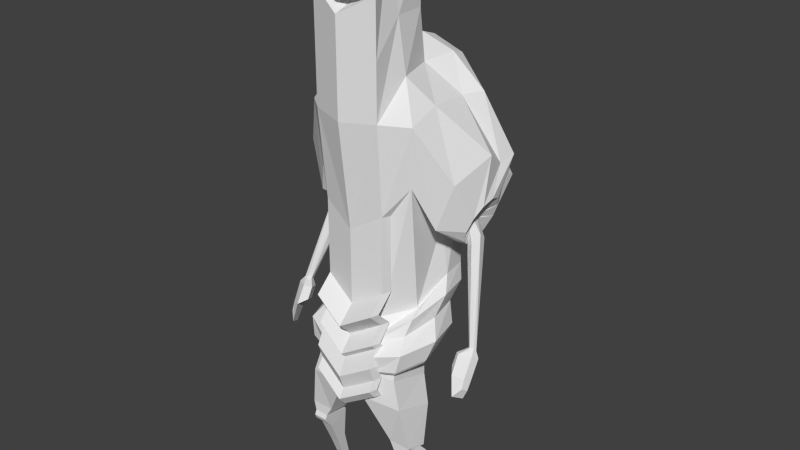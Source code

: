# Source: Char_BadGuy_REF.blend  (saved by Blender 2.73.0; exported with 4.5.12 LTS)
import bpy
from mathutils import Matrix  # noqa: F401  (used for matrix-valued properties, if any)

bpy.ops.wm.read_factory_settings(use_empty=True)
scene = bpy.context.scene
scene.name = 'Scene'

# ---- collections
col_collection_1 = bpy.data.collections.new('Collection 1'); scene.collection.children.link(col_collection_1)

# ---- materials (node trees are filled in below, after node groups)
mat_material = bpy.data.materials.new('Material')
mat_material.alpha_threshold = 0.0
mat_material.use_transparent_shadow = False
mat_material.roughness = 0.5

# ---- material node trees

# ---- world
world_world = bpy.data.worlds.new('World'); scene.world = world_world
world_world.color = (0.05088, 0.05088, 0.05088)
world_world.use_sun_shadow = False
world_world.sun_shadow_jitter_overblur = 0.0
world_world.cycles.sampling_method = 'MANUAL'
world_world.cycles.sample_map_resolution = 256

# ---- meshes
me_cube_001 = bpy.data.meshes.new('Cube.001')
me_cube_001.from_pydata([(0.1055, -0.1014, 0.6075), (0.1024, 0.1913, 0.5811), (0.1753, 0.1417, 0.6113), (0.1753, -0.07893, 0.6176), (0.0, -0.1134, 0.5622), (0.0, 0.1795, 0.515), (0.1191, -0.03138, 1.138), (0.122, 0.3118, 1.146), (0.1486, 0.279, 1.145), (0.1785, -0.006118, 1.236), (0.0, -0.01809, 1.084), (0.0, 0.3047, 1.078), (0.185, 0.06294, 0.002248), (0.185, 0.08649, 0.01576), (0.2108, 0.08649, 0.01576), (0.2108, 0.06294, 0.002248), (0.1526, -0.05736, 0.2867), (0.1526, -0.006133, 0.3161), (0.2031, -0.006133, 0.3161), (0.2031, -0.05736, 0.2867), (0.133, -0.05545, 0.3215), (0.133, 0.02217, 0.2971), (0.213, 0.02217, 0.2971), (0.213, -0.05545, 0.3215), (0.04766, -0.09155, 0.4769), (0.04742, 0.1004, 0.4162), (0.1882, 0.07491, 0.4243), (0.1859, -0.07278, 0.4732), (0.04762, -0.08327, 0.5769), (0.049, 0.1267, 0.5103), (0.1543, 0.09566, 0.5186), (0.1567, -0.06412, 0.5701), (0.0, -0.08856, 0.4783), (0.0, 0.1027, 0.4155), (0.0, -0.09172, 0.586), (0.0, 0.1211, 0.5106), (0.08654, -0.0341, 0.775), (0.0, -0.06061, 0.7779), (0.07614, 0.3164, 0.885), (0.0, 0.3152, 0.8821), (0.1592, 0.05014, 0.7922), (0.1592, 0.2755, 0.8669), (0.2109, 0.03204, 0.6255), (0.1527, 0.1821, 1.051), (0.1781, 0.1789, 0.8695), (0.1481, 0.1366, 1.357), (0.1328, 0.2548, 1.348), (0.1303, 0.1973, 1.329), (0.1531, 0.2633, 1.408), (0.1684, 0.1515, 1.423), (0.1708, 0.2151, 1.435), (0.2591, 0.1714, 1.091), (0.2485, 0.207, 1.088), (0.2507, 0.1874, 1.077), (0.2571, 0.2162, 1.099), (0.2677, 0.1789, 1.107), (0.2705, 0.2049, 1.086), (0.3636, 0.07727, 0.7083), (0.3414, 0.08352, 0.7046), (0.35, 0.07545, 0.7091), (0.3448, 0.09547, 0.6978), (0.3678, 0.08633, 0.7005), (0.3583, 0.09605, 0.6949), (0.3715, 0.05822, 0.6943), (0.3142, 0.05625, 0.6893), (0.3339, 0.03717, 0.6995), (0.3336, 0.09419, 0.6738), (0.3803, 0.08179, 0.6794), (0.3626, 0.09915, 0.6695), (0.3698, 0.02247, 0.6256), (0.3137, 0.03451, 0.651), (0.3354, 0.003893, 0.6381), (0.3331, 0.0729, 0.6334), (0.3785, 0.04644, 0.6106), (0.3642, 0.06478, 0.6044), (0.3704, 0.01202, 0.596), (0.3474, -0.009378, 0.5698), (0.3775, 0.03176, 0.5837), (0.3637, 0.02757, 0.5501), (0.2732, 0.2147, 0.9964), (0.2926, 0.2144, 1.025), (0.2977, 0.1856, 1.048), (0.263, 0.1871, 0.9592), (0.2689, 0.1602, 0.9792), (0.2851, 0.1564, 1.031), (0.16, -0.02968, 0.2219), (0.1539, 0.03914, 0.2628), (0.2105, 0.03914, 0.2628), (0.2048, -0.02968, 0.2219), (0.1722, 0.05038, 0.1352), (0.2078, 0.05038, 0.1352), (0.2078, 0.01743, 0.116), (0.1722, 0.01743, 0.116), (0.1537, -0.06452, 0.2702), (0.2033, -0.06452, 0.2702), (0.1555, -0.05804, 0.254), (0.2038, -0.05804, 0.254), (0.0515, -0.04199, 0.7366), (0.0515, 0.1301, 0.6824), (0.1412, 0.1096, 0.6889), (0.1412, -0.02862, 0.7324), (0.0, -0.05166, 0.7456), (0.0, 0.132, 0.6818), (0.1061, -0.09417, 0.5981), (0.1032, 0.1779, 0.5716), (0.1709, 0.1323, 0.5995), (0.1709, -0.07337, 0.607), (0.0, -0.1044, 0.5537), (0.0, 0.1655, 0.5039), (0.2039, 0.03022, 0.6136), (0.1066, -0.08636, 0.6143), (0.1038, 0.1594, 0.5891), (0.1658, 0.1185, 0.6147), (0.1659, -0.06797, 0.623), (0.0, -0.09438, 0.5707), (0.0, 0.1489, 0.52), (0.1959, 0.02649, 0.6283), (0.1068, -0.05137, 0.6675), (0.1051, 0.1016, 0.6493), (0.1458, 0.07486, 0.6654), (0.1458, -0.03914, 0.6728), (0.0, -0.05859, 0.6313), (0.0, 0.09594, 0.6062), (0.1656, 0.01715, 0.6759), (0.0, -0.09141, 0.6582), (0.08925, 0.2457, 0.7075), (0.09604, -0.06671, 0.703), (0.0, 0.239, 0.6804), (0.1673, -0.02201, 0.7239), (0.1673, 0.2123, 0.7513), (0.1945, 0.09585, 0.7505), (0.0, -0.1302, 0.6067), (0.104, 0.245, 0.6526), (0.1058, -0.1115, 0.6647), (0.0, 0.2352, 0.5951), (0.1891, -0.07112, 0.6823), (0.1923, 0.1928, 0.6827), (0.2296, 0.05745, 0.6922), (0.09617, -0.06785, 0.7245), (0.0, 0.296, 0.7788), (0.1762, 0.002619, 0.7757), (0.1764, 0.2583, 0.8128), (0.2036, 0.1403, 0.8175), (0.0, -0.0944, 0.7202), (0.08682, 0.2958, 0.7808), (0.1105, -0.06164, 1.141), (0.0, -0.09183, 0.753), (0.0, -0.08221, 1.076), (0.2325, 0.04302, 1.096), (0.2198, 0.3356, 1.039), (0.1166, -0.08708, 1.447), (0.09482, 0.3309, 1.472), (0.1676, 0.3143, 1.385), (0.1931, -0.02079, 1.437), (0.0, -0.1241, 1.438), (0.0, 0.3314, 1.515), (0.1266, 0.02993, 1.564), (0.1914, 0.08674, 1.474), (0.199, 0.1965, 0.9868), (0.2733, 0.3472, 1.196), (0.2857, 0.06168, 1.252), (0.3074, 0.2146, 1.306), (0.2577, 0.1867, 1.088), (0.2656, 0.1935, 1.083), (0.262, 0.1893, 1.085), (0.2606, 0.2009, 1.091), (0.2543, 0.1865, 1.092), (0.2528, 0.1888, 1.094), (0.2895, 0.2868, 1.112), (0.3189, 0.1663, 1.157), (0.3099, 0.1297, 1.126), (0.2604, 0.1687, 1.009), (0.2751, 0.1311, 1.038), (0.2936, 0.1166, 1.081), (0.09653, 0.3843, 1.278), (0.1596, 0.319, 1.25), (0.0, 0.4196, 1.276), (0.2505, 0.3461, 1.129), (0.2672, 0.2012, 1.084), (0.2582, 0.2616, 1.026), (0.0881, 0.1635, 1.566), (0.0, 0.1644, 1.59), (0.1833, 0.2248, 1.467), (0.291, 0.2869, 1.253), (0.2536, 0.1928, 1.095), (0.3178, 0.2147, 1.166), (0.1177, 0.4214, 1.204), (0.2541, 0.2173, 1.005), (0.1646, 0.3172, 1.183), (0.0, 0.464, 1.156), (0.2354, 0.3632, 1.083), (0.2676, 0.1979, 1.082), (0.1698, 0.3933, 1.317), (0.0, 0.4622, 1.449), (0.2655, 0.395, 1.17), (0.2646, 0.2023, 1.087), (0.1075, 0.4414, 1.403), (0.2714, 0.2875, 1.066), (0.119, 0.2636, 1.58), (0.0, 0.2646, 1.617), (0.3068, 0.2596, 1.149), (0.2183, 0.2906, 1.468), (0.2961, 0.3516, 1.263), (0.2565, 0.1973, 1.094), (0.1166, -0.08708, 1.822), (0.0, -0.1241, 1.814), (0.07637, 0.01748, 1.981), (0.0, 0.02037, 1.988), (0.09139, 0.1375, 1.924), (0.0, 0.1352, 1.946), (0.1166, -0.08708, 1.634), (0.09124, 0.1386, 1.737), (0.1039, 0.02452, 1.741), (0.0, 0.1358, 1.759), (0.0, -0.1241, 1.626), (0.1105, -0.06164, 0.8757), (0.0, -0.08221, 0.8111), (0.1105, -0.1221, 0.8187), (0.0, -0.1427, 0.7541), (0.1105, -0.06953, 0.7675), (0.0, -0.09009, 0.703), (0.1105, -0.1158, 0.7118), (0.0, -0.1364, 0.6472), (0.1105, -0.09883, 0.6929), (0.0, -0.1194, 0.6283), (0.1105, -0.1291, 0.6314), (0.0, -0.1496, 0.5668), (0.1105, -0.1111, 0.5776), (0.0, -0.1317, 0.513), (0.1105, -0.1329, 0.5445), (0.0, -0.1534, 0.4799), (0.1105, -0.1073, 0.5133), (0.0, -0.1279, 0.4487), (0.0, -0.03138, 1.072), (0.0, -0.03138, 0.81), (0.1195, -0.03138, 0.8757), (0.1195, -0.09183, 0.8187), (0.1195, -0.03927, 0.7675), (0.1195, -0.08558, 0.7118), (0.1195, -0.06857, 0.6929), (0.1195, -0.09881, 0.6314), (0.1195, -0.08086, 0.5776), (0.1195, -0.1026, 0.5445), (0.1176, -0.07708, 0.5078), (0.0, -0.09764, 0.4409), (0.102, 0.3933, 1.474), (0.0, 0.403, 1.519), (0.0, 0.3224, 1.596), (0.1111, 0.319, 1.56), (0.0, -0.1241, 1.758), (0.06347, -0.04346, 1.809), (0.0, -0.06074, 1.805), (0.0, -0.06074, 1.779), (0.0, -0.03927, 0.7018), (0.0, -0.08558, 0.6461), (0.0, -0.06857, 0.6272), (0.0, -0.09881, 0.5657), (0.0, -0.08086, 0.5118), (0.0, -0.1026, 0.4788)], [], [(38, 39, 11, 7), (37, 36, 6, 10), (36, 40, 9, 6), (44, 41, 8, 43), (41, 38, 7, 8), (92, 89, 13, 12), (89, 90, 14, 13), (90, 91, 15, 14), (91, 92, 12, 15), (12, 13, 14, 15), (16, 19, 23, 20), (20, 23, 27, 24), (19, 18, 22, 23), (18, 17, 21, 22), (17, 16, 20, 21), (24, 27, 31, 28), (23, 22, 26, 27), (22, 21, 25, 26), (21, 20, 24, 25), (27, 26, 30, 31), (26, 25, 29, 30), (29, 25, 33, 35), (24, 28, 34, 32), (25, 24, 32, 33), (144, 139, 39, 38), (143, 138, 36, 37), (138, 140, 40, 36), (142, 141, 41, 44), (141, 144, 38, 41), (40, 44, 43, 9), (140, 142, 44, 40), (50, 49, 55, 56), (48, 50, 56, 54), (80, 81, 61, 62), (79, 80, 62, 60), (46, 48, 54, 52), (47, 46, 52, 53), (49, 45, 51, 55), (45, 47, 53, 51), (62, 61, 67, 68), (60, 62, 68, 66), (82, 79, 60, 58), (83, 82, 58, 59), (81, 84, 57, 61), (84, 83, 59, 57), (68, 67, 73, 74), (66, 68, 74, 72), (58, 60, 66, 64), (59, 58, 64, 65), (61, 57, 63, 67), (57, 59, 65, 63), (71, 70, 72, 74), (74, 73, 77, 78), (64, 66, 72, 70), (65, 64, 70, 71), (67, 63, 69, 73), (63, 65, 71, 69), (75, 76, 78, 77), (71, 74, 78, 76), (73, 69, 75, 77), (69, 71, 76, 75), (56, 55, 81, 80), (54, 56, 80, 79), (52, 54, 79, 82), (53, 52, 82, 83), (55, 51, 84, 81), (51, 53, 83, 84), (16, 17, 86, 85), (17, 18, 87, 86), (18, 19, 88, 87), (85, 88, 96, 95), (85, 86, 89, 92), (86, 87, 90, 89), (87, 88, 91, 90), (88, 85, 92, 91), (94, 93, 95, 96), (88, 19, 94, 96), (19, 16, 93, 94), (16, 85, 95, 93), (34, 28, 97, 101), (29, 35, 102, 98), (28, 31, 100, 97), (31, 30, 99, 100), (30, 29, 98, 99), (2, 42, 109, 105), (0, 4, 107, 103), (5, 1, 104, 108), (3, 0, 103, 106), (42, 3, 106, 109), (1, 2, 105, 104), (105, 109, 116, 112), (103, 107, 114, 110), (108, 104, 111, 115), (106, 103, 110, 113), (109, 106, 113, 116), (104, 105, 112, 111), (112, 116, 123, 119), (110, 114, 121, 117), (115, 111, 118, 122), (113, 110, 117, 120), (116, 113, 120, 123), (111, 112, 119, 118), (132, 134, 127, 125), (131, 133, 126, 124), (133, 135, 128, 126), (137, 136, 129, 130), (136, 132, 125, 129), (135, 137, 130, 128), (1, 5, 134, 132), (4, 0, 133, 131), (0, 3, 135, 133), (42, 2, 136, 137), (2, 1, 132, 136), (3, 42, 137, 135), (125, 127, 139, 144), (124, 126, 138, 143), (126, 128, 140, 138), (130, 129, 141, 142), (129, 125, 144, 141), (128, 130, 142, 140), (240, 241, 257, 256), (245, 246, 155, 151), (147, 145, 150, 154), (157, 153, 160, 161), (201, 152, 248, 198), (198, 248, 247, 199), (153, 157, 156, 150), (212, 211, 208, 206), (182, 157, 161, 183), (152, 245, 151), (169, 170, 166, 167), (185, 169, 167, 184), (192, 152, 159, 194), (241, 242, 258, 257), (197, 168, 165, 195), (172, 171, 163, 164), (170, 173, 162, 166), (173, 172, 164, 162), (161, 160, 170, 169), (183, 161, 169, 185), (194, 159, 168, 197), (158, 149, 171, 172), (160, 148, 173, 170), (148, 158, 172, 173), (186, 189, 176, 174), (188, 186, 174, 175), (188, 175, 177, 190), (187, 179, 178, 191), (190, 177, 179, 187), (157, 182, 180, 156), (211, 213, 209, 208), (201, 182, 183, 202), (200, 185, 184, 203), (202, 183, 185, 200), (43, 8, 149, 158), (8, 7, 186, 188), (9, 145, 6), (171, 187, 191, 163), (149, 190, 187, 171), (174, 176, 193, 196), (175, 174, 196, 192), (175, 192, 194, 177), (179, 197, 195, 178), (177, 194, 197, 179), (182, 201, 198, 180), (180, 198, 199, 181), (152, 201, 202, 159), (168, 200, 203, 165), (159, 202, 200, 168), (204, 206, 207, 205), (206, 208, 209, 207), (210, 212, 206, 204), (249, 204, 250, 252), (156, 180, 211, 212), (180, 181, 213, 211), (150, 156, 212, 210), (154, 150, 210, 214), (145, 147, 216, 215), (215, 216, 218, 217), (217, 218, 220, 219), (219, 220, 222, 221), (221, 222, 224, 223), (223, 224, 226, 225), (225, 226, 228, 227), (227, 228, 230, 229), (229, 230, 232, 231), (229, 231, 243, 242), (231, 232, 244, 243), (227, 229, 242, 241), (225, 227, 241, 240), (223, 225, 240, 239), (221, 223, 239, 238), (219, 221, 238, 237), (217, 219, 237, 236), (215, 217, 236, 235), (145, 215, 235, 6), (196, 193, 246, 245), (192, 196, 245, 152), (248, 151, 155, 247), (152, 151, 248), (214, 210, 204, 249), (252, 250, 251), (204, 205, 251, 250), (7, 11, 189, 186), (8, 188, 190, 149), (145, 9, 153, 150), (153, 9, 148, 160), (9, 43, 158, 148), (6, 235, 234, 233), (239, 240, 256, 255), (238, 239, 255, 254), (237, 238, 254, 253), (236, 237, 253, 146), (235, 236, 146, 234), (242, 243, 244, 258)])
_uv = me_cube_001.uv_layers.new(name='UVMap')
_uv.uv.foreach_set('vector', [0.4294, 0.2098, 0.4752, 0.2092, 0.4731, 0.3276, 0.3992, 0.3665, 0.6692, 0.2087, 0.617, 0.2042, 0.5975, 0.0, 0.6693, 0.02736, 0.2214, 0.7324, 0.1711, 0.7223, 0.2147, 0.4551, 0.2276, 0.5132, 0.0953, 0.6732, 0.03693, 0.6722, 0.04082, 0.5035, 0.09718, 0.5627, 0.3783, 0.2013, 0.4294, 0.2098, 0.3992, 0.3665, 0.3822, 0.368, 0.3262, 0.8537, 0.3033, 0.8554, 0.3148, 0.7813, 0.3311, 0.7802, 0.96, 0.8895, 0.9814, 0.8895, 0.9828, 0.9644, 0.9672, 0.9644, 0.9209, 0.8898, 0.9438, 0.8917, 0.9488, 0.9659, 0.9325, 0.9647, 0.8899, 0.619, 0.8684, 0.6199, 0.8742, 0.5665, 0.8898, 0.5658, 0.6693, 0.3243, 0.6812, 0.3265, 0.6812, 0.3419, 0.6693, 0.3396, 0.4304, 0.3919, 0.4603, 0.3863, 0.4697, 0.4048, 0.4223, 0.4137, 0.4223, 0.4137, 0.4697, 0.4048, 0.4682, 0.4874, 0.3858, 0.5005, 0.2348, 0.9422, 0.24, 0.9162, 0.2447, 0.8969, 0.2447, 0.9462, 0.24, 0.9162, 0.2103, 0.9158, 0.1975, 0.8962, 0.2447, 0.8969, 0.827, 0.3223, 0.8323, 0.2963, 0.8398, 0.2926, 0.8398, 0.3418, 0.3858, 0.5005, 0.4682, 0.4874, 0.4611, 0.5461, 0.3962, 0.5575, 0.6096, 0.8029, 0.5607, 0.8073, 0.546, 0.7244, 0.6393, 0.7145, 0.7844, 0.2444, 0.7373, 0.2345, 0.6974, 0.1599, 0.7825, 0.1705, 0.7196, 0.8622, 0.7196, 0.8134, 0.8118, 0.7596, 0.8118, 0.8801, 0.6393, 0.7145, 0.546, 0.7244, 0.546, 0.6649, 0.6468, 0.6551, 0.7825, 0.1705, 0.6974, 0.1599, 0.7083, 0.1067, 0.7727, 0.1124, 0.7083, 0.1067, 0.6974, 0.1599, 0.6693, 0.1546, 0.6797, 0.1, 0.3858, 0.5005, 0.3962, 0.5575, 0.3685, 0.5659, 0.3578, 0.5073, 0.7196, 0.7527, 0.7196, 0.8747, 0.6917, 0.8727, 0.6916, 0.7509, 0.4233, 0.1488, 0.4756, 0.1487, 0.4752, 0.2092, 0.4294, 0.2098, 0.6693, 0.249, 0.6112, 0.2403, 0.617, 0.2042, 0.6692, 0.2087, 0.6112, 0.2403, 0.5629, 0.1952, 0.573, 0.1749, 0.617, 0.2042, 0.1175, 0.7063, 0.04618, 0.7058, 0.03693, 0.6722, 0.0953, 0.6732, 0.368, 0.17, 0.4233, 0.1488, 0.4294, 0.2098, 0.3783, 0.2013, 0.1711, 0.7223, 0.0953, 0.6732, 0.09718, 0.5627, 0.2147, 0.4551, 0.5629, 0.1952, 0.546, 0.1396, 0.5614, 0.1015, 0.573, 0.1749, 0.3215, 0.0, 0.3578, 0.01443, 0.3062, 0.2025, 0.2885, 0.2119, 0.2899, 0.01012, 0.3215, 0.0, 0.2885, 0.2119, 0.2832, 0.2027, 0.276, 0.2482, 0.2956, 0.2379, 0.3156, 0.4581, 0.3092, 0.4601, 0.957, 0.2304, 0.9423, 0.2449, 0.9362, 0.05166, 0.9438, 0.05506, 0.6966, 0.5831, 0.7196, 0.5539, 0.7196, 0.7472, 0.7131, 0.7509, 0.7534, 0.7457, 0.7196, 0.7596, 0.7312, 0.5871, 0.7424, 0.5792, 0.906, 0.3419, 0.9301, 0.3767, 0.9095, 0.5315, 0.9013, 0.5229, 0.7896, 0.7559, 0.7534, 0.7457, 0.7424, 0.5792, 0.7519, 0.5851, 0.9362, 0.05166, 0.9295, 0.0546, 0.9243, 0.041, 0.9366, 0.0359, 0.9438, 0.05506, 0.9362, 0.05166, 0.9366, 0.0359, 0.9531, 0.04232, 0.6805, 0.6384, 0.69, 0.6132, 0.6878, 0.8132, 0.6794, 0.8115, 0.754, 0.5177, 0.7375, 0.5083, 0.7852, 0.3419, 0.7896, 0.3428, 0.2956, 0.2379, 0.311, 0.2507, 0.3219, 0.4543, 0.3156, 0.4581, 0.906, 0.5716, 0.924, 0.5954, 0.9301, 0.7734, 0.9223, 0.776, 0.3046, 0.475, 0.3159, 0.4715, 0.3292, 0.5164, 0.3177, 0.5177, 0.9531, 0.04232, 0.9366, 0.0359, 0.9417, 0.0, 0.957, 0.02022, 0.6794, 0.8115, 0.6878, 0.8132, 0.6905, 0.8253, 0.6642, 0.8223, 0.3407, 0.9452, 0.3332, 0.9445, 0.3312, 0.9195, 0.3487, 0.9207, 0.3156, 0.4581, 0.3219, 0.4543, 0.3316, 0.465, 0.3159, 0.4715, 0.3455, 0.9506, 0.3407, 0.9452, 0.3487, 0.9207, 0.3548, 0.9418, 0.6468, 0.8645, 0.6592, 0.848, 0.6862, 0.8521, 0.6905, 0.8739, 0.3177, 0.5177, 0.3292, 0.5164, 0.3349, 0.5341, 0.3337, 0.5542, 0.6642, 0.8223, 0.6905, 0.8253, 0.6862, 0.8521, 0.6592, 0.848, 0.3487, 0.9207, 0.3312, 0.9195, 0.3349, 0.9007, 0.3548, 0.8921, 0.3159, 0.4715, 0.3316, 0.465, 0.3451, 0.51, 0.3292, 0.5164, 0.7614, 0.2444, 0.7841, 0.246, 0.7841, 0.2881, 0.7634, 0.2912, 0.348, 0.5288, 0.3578, 0.5461, 0.3337, 0.5542, 0.3349, 0.5341, 0.6468, 0.8645, 0.6905, 0.8739, 0.68, 0.9119, 0.6537, 0.9067, 0.3292, 0.5164, 0.3451, 0.51, 0.348, 0.5288, 0.3349, 0.5341, 0.7634, 0.2912, 0.7841, 0.2881, 0.7776, 0.3296, 0.7634, 0.3103, 0.2885, 0.2119, 0.3062, 0.2025, 0.2956, 0.2379, 0.276, 0.2482, 0.9549, 0.2928, 0.9479, 0.2846, 0.9423, 0.2449, 0.957, 0.2304, 0.6654, 0.5607, 0.6694, 0.5539, 0.69, 0.6132, 0.6805, 0.6384, 0.7424, 0.5792, 0.7312, 0.5871, 0.7375, 0.5083, 0.754, 0.5177, 0.9013, 0.5229, 0.9095, 0.5315, 0.906, 0.5716, 0.8938, 0.5586, 0.9095, 0.5315, 0.9155, 0.5338, 0.924, 0.5954, 0.906, 0.5716, 0.3222, 0.9657, 0.2867, 0.968, 0.276, 0.9282, 0.3241, 0.9234, 0.949, 0.776, 0.9794, 0.776, 0.9829, 0.8119, 0.9488, 0.8119, 0.9044, 0.776, 0.9399, 0.7786, 0.9417, 0.8213, 0.8938, 0.8172, 0.7335, 0.3094, 0.7335, 0.3361, 0.7124, 0.3384, 0.7124, 0.3097, 0.3241, 0.9234, 0.276, 0.9282, 0.3033, 0.8554, 0.3262, 0.8537, 0.9488, 0.8119, 0.9829, 0.8119, 0.9814, 0.8895, 0.96, 0.8895, 0.8938, 0.8172, 0.9417, 0.8213, 0.9438, 0.8917, 0.9209, 0.8898, 0.8899, 0.6674, 0.8629, 0.6685, 0.8684, 0.6199, 0.8899, 0.619, 0.4585, 0.3755, 0.429, 0.381, 0.4288, 0.3734, 0.4574, 0.368, 0.9417, 0.8213, 0.9399, 0.7786, 0.9481, 0.7857, 0.9488, 0.7963, 0.4603, 0.3863, 0.4304, 0.3919, 0.429, 0.381, 0.4585, 0.3755, 0.3222, 0.9657, 0.3241, 0.9234, 0.3311, 0.9482, 0.3304, 0.9587, 0.3685, 0.5659, 0.3962, 0.5575, 0.4164, 0.6546, 0.3864, 0.6631, 0.7083, 0.1067, 0.6797, 0.1, 0.6994, 0.0, 0.7299, 0.005865, 0.3962, 0.5575, 0.4611, 0.5461, 0.4697, 0.6454, 0.4164, 0.6546, 0.6468, 0.6551, 0.546, 0.6649, 0.5598, 0.5618, 0.6468, 0.5539, 0.7727, 0.1124, 0.7083, 0.1067, 0.7299, 0.005865, 0.7844, 0.0115, 0.1121, 0.8305, 0.1786, 0.8253, 0.1794, 0.8323, 0.1175, 0.8376, 0.6342, 0.8757, 0.6403, 0.8074, 0.6468, 0.8073, 0.6398, 0.8756, 0.7322, 0.9998, 0.7196, 0.9319, 0.7261, 0.9314, 0.7391, 1.0, 0.6417, 0.9199, 0.6342, 0.8757, 0.6398, 0.8756, 0.6468, 0.9167, 0.1786, 0.8253, 0.2452, 0.8314, 0.2416, 0.8376, 0.1794, 0.8323, 0.7196, 0.9319, 0.7422, 0.8801, 0.7469, 0.8834, 0.7261, 0.9314, 1.0, 0.0, 0.9991, 0.05986, 0.9894, 0.06267, 0.9907, 0.008715, 0.9056, 0.2691, 0.9128, 0.3376, 0.9037, 0.3354, 0.8969, 0.2666, 0.7391, 1.0, 0.7261, 0.9314, 0.7387, 0.9266, 0.7504, 0.996, 0.9128, 0.2309, 0.9056, 0.2691, 0.8969, 0.2666, 0.9031, 0.2315, 0.9991, 0.05986, 1.0, 0.1243, 0.9898, 0.1215, 0.9894, 0.06267, 0.7261, 0.9314, 0.7469, 0.8834, 0.7572, 0.8828, 0.7387, 0.9266, 0.9907, 0.008715, 0.9894, 0.06267, 0.9572, 0.07037, 0.959, 0.03658, 0.8969, 0.2666, 0.9037, 0.3354, 0.8715, 0.3273, 0.869, 0.2595, 0.7504, 0.996, 0.7387, 0.9266, 0.7787, 0.9112, 0.7907, 0.978, 0.9031, 0.2315, 0.8969, 0.2666, 0.869, 0.2595, 0.8733, 0.2365, 0.9894, 0.06267, 0.9898, 0.1215, 0.957, 0.1055, 0.9572, 0.07037, 0.7387, 0.9266, 0.7572, 0.8828, 0.7907, 0.8825, 0.7787, 0.9112, 0.4127, 0.0758, 0.4756, 0.04343, 0.4749, 0.09436, 0.4211, 0.1089, 0.6693, 0.3209, 0.6055, 0.284, 0.6113, 0.2521, 0.6692, 0.283, 0.6055, 0.284, 0.5552, 0.2648, 0.5683, 0.23, 0.6113, 0.2521, 0.1648, 0.7848, 0.08288, 0.7866, 0.07257, 0.7439, 0.1428, 0.7476, 0.3578, 0.09712, 0.4127, 0.0758, 0.4211, 0.1089, 0.3728, 0.137, 0.2419, 0.7924, 0.1648, 0.7848, 0.1428, 0.7476, 0.2132, 0.7655, 0.4129, 0.03741, 0.4748, 0.0, 0.4756, 0.04343, 0.4127, 0.0758, 0.6692, 0.3419, 0.6056, 0.3138, 0.6055, 0.284, 0.6693, 0.3209, 0.6056, 0.3138, 0.5635, 0.3029, 0.5552, 0.2648, 0.6055, 0.284, 0.1786, 0.8253, 0.1121, 0.8305, 0.08288, 0.7866, 0.1648, 0.7848, 0.6905, 0.9708, 0.6566, 0.9661, 0.6556, 0.9119, 0.6905, 0.918, 0.2452, 0.8314, 0.1786, 0.8253, 0.1648, 0.7848, 0.2419, 0.7924, 0.4211, 0.1089, 0.4749, 0.09436, 0.4756, 0.1487, 0.4233, 0.1488, 0.6692, 0.283, 0.6113, 0.2521, 0.6112, 0.2403, 0.6693, 0.249, 0.6113, 0.2521, 0.5683, 0.23, 0.5629, 0.1952, 0.6112, 0.2403, 0.1428, 0.7476, 0.07257, 0.7439, 0.04618, 0.7058, 0.1175, 0.7063, 0.3728, 0.137, 0.4211, 0.1089, 0.4233, 0.1488, 0.368, 0.17, 0.2132, 0.7655, 0.1428, 0.7476, 0.1175, 0.7063, 0.1995, 0.7338, 0.3495, 0.6662, 0.3489, 0.7001, 0.2769, 0.739, 0.2774, 0.7051, 0.7898, 0.3377, 0.7844, 0.2926, 0.827, 0.299, 0.827, 0.3399, 0.5459, 0.4169, 0.4792, 0.376, 0.4756, 0.2106, 0.546, 0.2241, 0.1639, 0.3092, 0.2279, 0.3343, 0.1744, 0.4473, 0.08349, 0.4119, 0.7844, 0.149, 0.8415, 0.13, 0.7998, 0.2322, 0.7844, 0.2407, 0.3578, 0.9347, 0.3678, 0.9028, 0.4187, 0.8947, 0.4126, 0.9278, 0.2279, 0.3343, 0.1639, 0.3092, 0.1999, 0.2538, 0.2678, 0.3275, 0.2069, 0.1463, 0.138, 0.1458, 0.1427, 0.0325, 0.2163, 0.0, 0.08051, 0.3104, 0.1639, 0.3092, 0.08349, 0.4119, 0.03872, 0.4421, 0.8629, 0.6294, 0.8261, 0.5658, 0.8629, 0.5737, 0.6252, 0.4241, 0.6328, 0.396, 0.6645, 0.4193, 0.6637, 0.4212, 0.1723, 0.9065, 0.1975, 0.8962, 0.1975, 0.9474, 0.1952, 0.9478, 0.8083, 0.6612, 0.8629, 0.6294, 0.8219, 0.7414, 0.7906, 0.7513, 0.3489, 0.7001, 0.3495, 0.7182, 0.2774, 0.7571, 0.2769, 0.739, 0.7049, 0.4679, 0.6802, 0.479, 0.6689, 0.4268, 0.6714, 0.4266, 0.6802, 0.3746, 0.7049, 0.3882, 0.6716, 0.4206, 0.6692, 0.4189, 0.6328, 0.396, 0.6533, 0.3775, 0.6666, 0.4184, 0.6645, 0.4193, 0.6533, 0.3775, 0.6802, 0.3746, 0.6692, 0.4189, 0.6666, 0.4184, 0.5565, 0.4892, 0.546, 0.3916, 0.6328, 0.396, 0.6252, 0.4241, 0.6036, 0.5155, 0.5565, 0.4892, 0.6252, 0.4241, 0.6328, 0.453, 0.6757, 0.5539, 0.6494, 0.5343, 0.6802, 0.479, 0.7049, 0.4679, 0.977, 0.5837, 0.9361, 0.6501, 0.9452, 0.5548, 0.9414, 0.5267, 0.546, 0.3916, 0.6249, 0.3419, 0.6533, 0.3775, 0.6328, 0.396, 0.977, 0.4739, 0.977, 0.5837, 0.9414, 0.5267, 0.9301, 0.5084, 0.8217, 0.3739, 0.8938, 0.3419, 0.8926, 0.4178, 0.8335, 0.4217, 0.7614, 0.2444, 0.7614, 0.3094, 0.7124, 0.2974, 0.7218, 0.2544, 0.3548, 0.8565, 0.3354, 0.8921, 0.3311, 0.7992, 0.3548, 0.7802, 0.7196, 0.4139, 0.7196, 0.4436, 0.6729, 0.4251, 0.673, 0.4229, 0.7141, 0.5145, 0.6852, 0.5167, 0.7196, 0.4436, 0.7196, 0.4139, 0.1639, 0.3092, 0.08051, 0.3104, 0.1194, 0.2487, 0.1999, 0.2538, 0.869, 0.1048, 0.9239, 0.1182, 0.9243, 0.2309, 0.8693, 0.2173, 0.04098, 0.3091, 0.08051, 0.3104, 0.03872, 0.4421, 0.0, 0.4344, 0.1495, 0.9256, 0.1723, 0.9065, 0.1952, 0.9478, 0.1919, 0.9475, 0.6146, 0.5536, 0.6036, 0.5155, 0.6328, 0.453, 0.6533, 0.4735, 0.3977, 0.7975, 0.4673, 0.8394, 0.4075, 0.8947, 0.3578, 0.8197, 0.6293, 0.8176, 0.6145, 0.8367, 0.5583, 0.8437, 0.609, 0.8073, 0.2147, 0.4551, 0.2459, 0.5121, 0.2276, 0.5132, 0.7049, 0.3882, 0.7196, 0.4139, 0.673, 0.4229, 0.6716, 0.4206, 0.8745, 0.7695, 0.8897, 0.7596, 0.887, 0.8347, 0.8897, 0.864, 0.8335, 0.4217, 0.8926, 0.4178, 0.8938, 0.5183, 0.8285, 0.4922, 0.7937, 0.4105, 0.8335, 0.4217, 0.8285, 0.4922, 0.7896, 0.4444, 0.9301, 0.6858, 0.9776, 0.6501, 0.9776, 0.7515, 0.946, 0.772, 0.7196, 0.4436, 0.7049, 0.4679, 0.6714, 0.4266, 0.6729, 0.4251, 0.9128, 0.2503, 0.9229, 0.2309, 0.9229, 0.2847, 0.9131, 0.3053, 0.08051, 0.3104, 0.04098, 0.3091, 0.0594, 0.239, 0.1194, 0.2487, 0.3771, 0.9952, 0.3578, 0.9347, 0.4126, 0.9278, 0.4187, 0.9902, 0.8415, 0.13, 0.7844, 0.149, 0.833, 0.02136, 0.869, 0.0, 0.6802, 0.479, 0.6533, 0.4735, 0.6663, 0.4257, 0.6689, 0.4268, 0.6494, 0.5343, 0.6146, 0.5536, 0.6533, 0.4735, 0.6802, 0.479, 0.474, 0.9376, 0.4766, 0.8216, 0.521, 0.8083, 0.5457, 0.9376, 0.7124, 0.2444, 0.7124, 0.312, 0.6693, 0.3203, 0.6736, 0.2537, 0.2719, 0.2136, 0.2069, 0.1463, 0.2163, 0.0, 0.276, 0.09973, 0.03646, 0.8962, 0.03646, 0.9801, 0.001672, 0.9563, 0.0, 0.9125, 0.1999, 0.2538, 0.1194, 0.2487, 0.138, 0.1458, 0.2069, 0.1463, 0.8712, 0.0, 0.9243, 0.01434, 0.9239, 0.1182, 0.869, 0.1048, 0.2678, 0.3275, 0.1999, 0.2538, 0.2069, 0.1463, 0.2719, 0.2136, 0.546, 0.2241, 0.4756, 0.2106, 0.4756, 0.1053, 0.546, 0.1188, 0.4792, 0.376, 0.5459, 0.4169, 0.5459, 0.5655, 0.4792, 0.5246, 0.4792, 0.5246, 0.5459, 0.5655, 0.546, 0.6115, 0.4794, 0.5706, 0.07473, 0.9732, 0.07473, 0.8992, 0.1129, 0.8962, 0.1129, 0.9702, 0.4187, 0.9953, 0.4187, 0.9167, 0.4543, 0.8947, 0.4543, 0.9733, 0.8745, 0.9393, 0.8745, 0.8652, 0.8872, 0.864, 0.8872, 0.938, 0.9968, 0.4739, 0.9301, 0.433, 0.9301, 0.3915, 0.9967, 0.4324, 0.9967, 0.4324, 0.9301, 0.3915, 0.9301, 0.3655, 0.9968, 0.4064, 0.9968, 0.4064, 0.9301, 0.3655, 0.9301, 0.3419, 0.9968, 0.3828, 0.03693, 0.9725, 0.03646, 0.8985, 0.0559, 0.8962, 0.05637, 0.9702, 0.276, 0.875, 0.2599, 0.8933, 0.2416, 0.8962, 0.2577, 0.8746, 0.05637, 0.9702, 0.0559, 0.8962, 0.07473, 0.8968, 0.07473, 0.9753, 0.2636, 0.8545, 0.276, 0.875, 0.2577, 0.8746, 0.2454, 0.8541, 0.2755, 0.8222, 0.2636, 0.8545, 0.2454, 0.8541, 0.2573, 0.8218, 0.2586, 0.7843, 0.2755, 0.8222, 0.2573, 0.8218, 0.2404, 0.7839, 0.2693, 0.7732, 0.2586, 0.7843, 0.2404, 0.7839, 0.2511, 0.7728, 0.2426, 0.7384, 0.2693, 0.7732, 0.2511, 0.7728, 0.2244, 0.738, 0.2754, 0.7085, 0.2426, 0.7384, 0.2244, 0.738, 0.2572, 0.7081, 0.2402, 0.6727, 0.2754, 0.7085, 0.2572, 0.7081, 0.222, 0.6723, 0.2459, 0.5121, 0.2402, 0.6727, 0.222, 0.6723, 0.2276, 0.5132, 0.8285, 0.4922, 0.8938, 0.5183, 0.8922, 0.5658, 0.8305, 0.5389, 0.8083, 0.6612, 0.7896, 0.6027, 0.8261, 0.5658, 0.8629, 0.6294, 0.7998, 0.2322, 0.8423, 0.1977, 0.869, 0.2549, 0.8368, 0.2926, 0.8415, 0.13, 0.8423, 0.1977, 0.7998, 0.2322, 0.546, 0.1188, 0.4756, 0.1053, 0.4756, 0.0, 0.546, 0.04453, 0.8525, 0.2926, 0.8525, 0.3364, 0.8398, 0.2994, 0.1495, 0.8962, 0.1495, 0.9706, 0.1129, 0.9591, 0.1144, 0.9192, 0.6145, 0.8367, 0.6293, 0.9164, 0.546, 0.9238, 0.5583, 0.8437, 0.8933, 0.7502, 0.8629, 0.7569, 0.8668, 0.6813, 0.8933, 0.6685, 0.2459, 0.5121, 0.2147, 0.4551, 0.2279, 0.3343, 0.2678, 0.3275, 0.8745, 0.7596, 0.8745, 0.8689, 0.8365, 0.9332, 0.8118, 0.8392, 0.4673, 0.6631, 0.3977, 0.7975, 0.3578, 0.8197, 0.3891, 0.7175, 0.4743, 0.8083, 0.474, 0.6505, 0.546, 0.6115, 0.546, 0.7693, 0.3487, 0.6319, 0.3495, 0.6662, 0.2774, 0.7051, 0.2767, 0.6708, 0.3492, 0.619, 0.3487, 0.6319, 0.2767, 0.6708, 0.2771, 0.658, 0.348, 0.5895, 0.3492, 0.619, 0.2771, 0.658, 0.276, 0.6284, 0.3495, 0.5542, 0.348, 0.5895, 0.276, 0.6284, 0.2774, 0.5931, 0.7196, 0.9593, 0.6913, 0.9541, 0.6913, 0.8747, 0.7196, 0.8798, 0.3495, 0.7182, 0.3476, 0.7424, 0.2773, 0.7802, 0.2774, 0.7571])
_ca = me_cube_001.color_attributes.new('Col', 'BYTE_COLOR', 'CORNER')
_ca.data.foreach_set('color', [1.0, 1.0, 1.0, 1.0, 1.0, 1.0, 1.0, 1.0, 1.0, 1.0, 1.0, 1.0, 1.0, 1.0, 1.0, 1.0, 1.0, 1.0, 1.0, 1.0, 1.0, 1.0, 1.0, 1.0, 1.0, 1.0, 1.0, 1.0, 1.0, 1.0, 1.0, 1.0, 1.0, 1.0, 1.0, 1.0, 1.0, 1.0, 1.0, 1.0, 1.0, 1.0, 1.0, 1.0, 1.0, 1.0, 1.0, 1.0, 1.0, 1.0, 1.0, 1.0, 1.0, 1.0, 1.0, 1.0, 1.0, 1.0, 1.0, 1.0, 1.0, 1.0, 1.0, 1.0, 1.0, 1.0, 1.0, 1.0, 1.0, 1.0, 1.0, 1.0, 1.0, 1.0, 1.0, 1.0, 1.0, 1.0, 1.0, 1.0, 1.0, 1.0, 1.0, 1.0, 1.0, 1.0, 1.0, 1.0, 1.0, 1.0, 1.0, 1.0, 1.0, 1.0, 1.0, 1.0, 1.0, 1.0, 1.0, 1.0, 1.0, 1.0, 1.0, 1.0, 1.0, 1.0, 1.0, 1.0, 1.0, 1.0, 1.0, 1.0, 1.0, 1.0, 1.0, 1.0, 1.0, 1.0, 1.0, 1.0, 1.0, 1.0, 1.0, 1.0, 1.0, 1.0, 1.0, 1.0, 1.0, 1.0, 1.0, 1.0, 1.0, 1.0, 1.0, 1.0, 1.0, 1.0, 1.0, 1.0, 1.0, 1.0, 1.0, 1.0, 1.0, 1.0, 1.0, 1.0, 1.0, 1.0, 1.0, 1.0, 1.0, 1.0, 1.0, 1.0, 1.0, 1.0, 1.0, 1.0, 1.0, 1.0, 1.0, 1.0, 1.0, 1.0, 1.0, 1.0, 1.0, 1.0, 1.0, 1.0, 1.0, 1.0, 1.0, 1.0, 1.0, 1.0, 1.0, 1.0, 1.0, 1.0, 1.0, 1.0, 1.0, 1.0, 1.0, 1.0, 1.0, 1.0, 1.0, 1.0, 1.0, 1.0, 1.0, 1.0, 1.0, 1.0, 1.0, 1.0, 1.0, 1.0, 1.0, 1.0, 1.0, 1.0, 1.0, 1.0, 1.0, 1.0, 1.0, 1.0, 1.0, 1.0, 1.0, 1.0, 1.0, 1.0, 1.0, 1.0, 1.0, 1.0, 1.0, 1.0, 1.0, 1.0, 1.0, 1.0, 1.0, 1.0, 1.0, 1.0, 1.0, 1.0, 1.0, 1.0, 1.0, 1.0, 1.0, 1.0, 1.0, 1.0, 1.0, 1.0, 1.0, 1.0, 1.0, 1.0, 1.0, 1.0, 1.0, 1.0, 1.0, 1.0, 1.0, 1.0, 1.0, 1.0, 1.0, 1.0, 1.0, 1.0, 1.0, 1.0, 1.0, 1.0, 1.0, 1.0, 1.0, 1.0, 1.0, 1.0, 1.0, 1.0, 1.0, 1.0, 1.0, 1.0, 1.0, 1.0, 1.0, 1.0, 1.0, 1.0, 1.0, 1.0, 1.0, 1.0, 1.0, 1.0, 1.0, 1.0, 1.0, 1.0, 1.0, 1.0, 1.0, 1.0, 1.0, 1.0, 1.0, 1.0, 1.0, 1.0, 1.0, 1.0, 1.0, 1.0, 1.0, 1.0, 1.0, 1.0, 1.0, 1.0, 1.0, 1.0, 1.0, 1.0, 1.0, 1.0, 1.0, 1.0, 1.0, 1.0, 1.0, 1.0, 1.0, 1.0, 1.0, 1.0, 1.0, 1.0, 1.0, 1.0, 1.0, 1.0, 1.0, 1.0, 1.0, 1.0, 1.0, 1.0, 1.0, 1.0, 1.0, 1.0, 1.0, 1.0, 1.0, 1.0, 1.0, 1.0, 1.0, 1.0, 1.0, 1.0, 1.0, 1.0, 1.0, 1.0, 1.0, 1.0, 1.0, 1.0, 1.0, 1.0, 1.0, 1.0, 1.0, 1.0, 1.0, 1.0, 1.0, 1.0, 1.0, 1.0, 1.0, 1.0, 1.0, 1.0, 1.0, 1.0, 1.0, 1.0, 1.0, 1.0, 1.0, 1.0, 1.0, 1.0, 1.0, 1.0, 1.0, 1.0, 1.0, 1.0, 1.0, 1.0, 1.0, 1.0, 1.0, 1.0, 1.0, 1.0, 1.0, 1.0, 1.0, 1.0, 1.0, 1.0, 1.0, 1.0, 1.0, 1.0, 1.0, 1.0, 1.0, 1.0, 1.0, 1.0, 1.0, 1.0, 1.0, 1.0, 1.0, 1.0, 1.0, 1.0, 1.0, 1.0, 1.0, 1.0, 1.0, 1.0, 1.0, 1.0, 1.0, 1.0, 1.0, 1.0, 1.0, 1.0, 1.0, 1.0, 1.0, 1.0, 1.0, 1.0, 1.0, 1.0, 1.0, 1.0, 1.0, 1.0, 1.0, 1.0, 1.0, 1.0, 1.0, 1.0, 1.0, 1.0, 1.0, 1.0, 1.0, 1.0, 1.0, 1.0, 1.0, 1.0, 1.0, 1.0, 1.0, 1.0, 1.0, 1.0, 1.0, 1.0, 1.0, 1.0, 1.0, 1.0, 1.0, 1.0, 1.0, 1.0, 1.0, 1.0, 1.0, 1.0, 1.0, 1.0, 1.0, 1.0, 1.0, 1.0, 1.0, 1.0, 1.0, 1.0, 1.0, 1.0, 1.0, 1.0, 1.0, 1.0, 1.0, 1.0, 1.0, 1.0, 1.0, 1.0, 1.0, 1.0, 1.0, 1.0, 1.0, 1.0, 1.0, 1.0, 1.0, 1.0, 1.0, 1.0, 1.0, 1.0, 1.0, 1.0, 1.0, 1.0, 1.0, 1.0, 1.0, 1.0, 1.0, 1.0, 1.0, 1.0, 1.0, 1.0, 1.0, 1.0, 1.0, 1.0, 1.0, 1.0, 1.0, 1.0, 1.0, 1.0, 1.0, 1.0, 1.0, 1.0, 1.0, 1.0, 1.0, 1.0, 1.0, 1.0, 1.0, 1.0, 1.0, 1.0, 1.0, 1.0, 1.0, 1.0, 1.0, 1.0, 1.0, 1.0, 1.0, 1.0, 1.0, 1.0, 1.0, 1.0, 1.0, 1.0, 1.0, 1.0, 1.0, 1.0, 1.0, 1.0, 1.0, 1.0, 1.0, 1.0, 1.0, 1.0, 1.0, 1.0, 1.0, 1.0, 1.0, 1.0, 1.0, 1.0, 1.0, 1.0, 1.0, 1.0, 1.0, 1.0, 1.0, 1.0, 1.0, 1.0, 1.0, 1.0, 1.0, 1.0, 1.0, 1.0, 1.0, 1.0, 1.0, 1.0, 1.0, 1.0, 1.0, 1.0, 1.0, 1.0, 1.0, 1.0, 1.0, 1.0, 1.0, 1.0, 1.0, 1.0, 1.0, 1.0, 1.0, 1.0, 1.0, 1.0, 1.0, 1.0, 1.0, 1.0, 1.0, 1.0, 1.0, 1.0, 1.0, 1.0, 1.0, 1.0, 1.0, 1.0, 1.0, 1.0, 1.0, 1.0, 1.0, 1.0, 1.0, 1.0, 1.0, 1.0, 1.0, 1.0, 1.0, 1.0, 1.0, 1.0, 1.0, 1.0, 1.0, 1.0, 1.0, 1.0, 1.0, 1.0, 1.0, 1.0, 1.0, 1.0, 1.0, 1.0, 1.0, 1.0, 1.0, 1.0, 1.0, 1.0, 1.0, 1.0, 1.0, 1.0, 1.0, 1.0, 1.0, 1.0, 1.0, 1.0, 1.0, 1.0, 1.0, 1.0, 1.0, 1.0, 1.0, 1.0, 1.0, 1.0, 1.0, 1.0, 1.0, 1.0, 1.0, 1.0, 1.0, 1.0, 1.0, 1.0, 1.0, 1.0, 1.0, 1.0, 1.0, 1.0, 1.0, 1.0, 1.0, 1.0, 1.0, 1.0, 1.0, 1.0, 1.0, 1.0, 1.0, 1.0, 1.0, 1.0, 1.0, 1.0, 1.0, 1.0, 1.0, 1.0, 1.0, 1.0, 1.0, 1.0, 1.0, 1.0, 1.0, 1.0, 1.0, 1.0, 1.0, 1.0, 1.0, 1.0, 1.0, 1.0, 1.0, 1.0, 1.0, 1.0, 1.0, 1.0, 1.0, 1.0, 1.0, 1.0, 1.0, 1.0, 1.0, 1.0, 1.0, 1.0, 1.0, 1.0, 1.0, 1.0, 1.0, 1.0, 1.0, 1.0, 1.0, 1.0, 1.0, 1.0, 1.0, 1.0, 1.0, 1.0, 1.0, 1.0, 1.0, 1.0, 1.0, 1.0, 1.0, 1.0, 1.0, 1.0, 1.0, 1.0, 1.0, 1.0, 1.0, 1.0, 1.0, 1.0, 1.0, 1.0, 1.0, 1.0, 1.0, 1.0, 1.0, 1.0, 1.0, 1.0, 1.0, 1.0, 1.0, 1.0, 1.0, 1.0, 1.0, 1.0, 1.0, 1.0, 1.0, 1.0, 1.0, 1.0, 1.0, 1.0, 1.0, 1.0, 1.0, 1.0, 1.0, 1.0, 1.0, 1.0, 1.0, 1.0, 1.0, 1.0, 1.0, 1.0, 1.0, 1.0, 1.0, 1.0, 1.0, 1.0, 1.0, 1.0, 1.0, 1.0, 1.0, 1.0, 1.0, 1.0, 1.0, 1.0, 1.0, 1.0, 1.0, 1.0, 1.0, 1.0, 1.0, 1.0, 1.0, 1.0, 1.0, 1.0, 1.0, 1.0, 1.0, 1.0, 1.0, 1.0, 1.0, 1.0, 1.0, 1.0, 1.0, 1.0, 1.0, 1.0, 1.0, 1.0, 1.0, 1.0, 1.0, 1.0, 1.0, 1.0, 1.0, 1.0, 1.0, 1.0, 1.0, 1.0, 1.0, 1.0, 1.0, 1.0, 1.0, 1.0, 1.0, 1.0, 1.0, 1.0, 1.0, 1.0, 1.0, 1.0, 1.0, 1.0, 1.0, 1.0, 1.0, 1.0, 1.0, 1.0, 1.0, 1.0, 1.0, 1.0, 1.0, 1.0, 1.0, 1.0, 1.0, 1.0, 1.0, 1.0, 1.0, 1.0, 1.0, 1.0, 1.0, 1.0, 1.0, 1.0, 1.0, 1.0, 1.0, 1.0, 1.0, 1.0, 1.0, 1.0, 1.0, 1.0, 1.0, 1.0, 1.0, 1.0, 1.0, 1.0, 1.0, 1.0, 1.0, 1.0, 1.0, 1.0, 1.0, 1.0, 1.0, 1.0, 1.0, 1.0, 1.0, 1.0, 1.0, 1.0, 1.0, 1.0, 1.0, 1.0, 1.0, 1.0, 1.0, 1.0, 1.0, 1.0, 1.0, 1.0, 1.0, 1.0, 1.0, 1.0, 1.0, 1.0, 1.0, 1.0, 1.0, 1.0, 1.0, 1.0, 1.0, 1.0, 1.0, 1.0, 1.0, 1.0, 1.0, 1.0, 1.0, 1.0, 1.0, 1.0, 1.0, 1.0, 1.0, 1.0, 1.0, 1.0, 1.0, 1.0, 1.0, 1.0, 1.0, 1.0, 1.0, 1.0, 1.0, 1.0, 1.0, 1.0, 1.0, 1.0, 1.0, 1.0, 1.0, 1.0, 1.0, 1.0, 1.0, 1.0, 1.0, 1.0, 1.0, 1.0, 1.0, 1.0, 1.0, 1.0, 1.0, 1.0, 1.0, 1.0, 1.0, 1.0, 1.0, 1.0, 1.0, 1.0, 1.0, 1.0, 1.0, 1.0, 1.0, 1.0, 1.0, 1.0, 1.0, 1.0, 1.0, 1.0, 1.0, 1.0, 1.0, 1.0, 1.0, 1.0, 1.0, 1.0, 1.0, 1.0, 1.0, 1.0, 1.0, 1.0, 1.0, 1.0, 1.0, 1.0, 1.0, 1.0, 1.0, 1.0, 1.0, 1.0, 1.0, 1.0, 1.0, 1.0, 1.0, 1.0, 1.0, 1.0, 1.0, 1.0, 1.0, 1.0, 1.0, 1.0, 1.0, 1.0, 1.0, 1.0, 1.0, 1.0, 1.0, 1.0, 1.0, 1.0, 1.0, 1.0, 1.0, 1.0, 1.0, 1.0, 1.0, 1.0, 1.0, 1.0, 1.0, 1.0, 1.0, 1.0, 1.0, 1.0, 1.0, 1.0, 1.0, 1.0, 1.0, 1.0, 1.0, 1.0, 1.0, 1.0, 1.0, 1.0, 1.0, 1.0, 1.0, 1.0, 1.0, 1.0, 1.0, 1.0, 1.0, 1.0, 1.0, 1.0, 1.0, 1.0, 1.0, 1.0, 1.0, 1.0, 1.0, 1.0, 1.0, 1.0, 1.0, 1.0, 1.0, 1.0, 1.0, 1.0, 1.0, 1.0, 1.0, 1.0, 1.0, 1.0, 1.0, 1.0, 1.0, 1.0, 1.0, 1.0, 1.0, 1.0, 1.0, 1.0, 1.0, 1.0, 1.0, 1.0, 1.0, 1.0, 1.0, 1.0, 1.0, 1.0, 1.0, 1.0, 1.0, 1.0, 1.0, 1.0, 1.0, 1.0, 1.0, 1.0, 1.0, 1.0, 1.0, 1.0, 1.0, 1.0, 1.0, 1.0, 1.0, 1.0, 1.0, 1.0, 1.0, 1.0, 1.0, 1.0, 1.0, 1.0, 1.0, 1.0, 1.0, 1.0, 1.0, 1.0, 1.0, 1.0, 1.0, 1.0, 1.0, 1.0, 1.0, 1.0, 1.0, 1.0, 1.0, 1.0, 1.0, 1.0, 1.0, 1.0, 1.0, 1.0, 1.0, 1.0, 1.0, 1.0, 1.0, 1.0, 1.0, 1.0, 1.0, 1.0, 1.0, 1.0, 1.0, 1.0, 1.0, 1.0, 1.0, 1.0, 1.0, 1.0, 1.0, 1.0, 1.0, 1.0, 1.0, 1.0, 1.0, 1.0, 1.0, 1.0, 1.0, 1.0, 1.0, 1.0, 1.0, 1.0, 1.0, 1.0, 1.0, 1.0, 1.0, 1.0, 1.0, 1.0, 1.0, 1.0, 1.0, 1.0, 1.0, 1.0, 1.0, 1.0, 1.0, 1.0, 1.0, 1.0, 1.0, 1.0, 1.0, 1.0, 1.0, 1.0, 1.0, 1.0, 1.0, 1.0, 1.0, 1.0, 1.0, 1.0, 1.0, 1.0, 1.0, 1.0, 1.0, 1.0, 1.0, 1.0, 1.0, 1.0, 1.0, 1.0, 1.0, 1.0, 1.0, 1.0, 1.0, 1.0, 1.0, 1.0, 1.0, 1.0, 1.0, 1.0, 1.0, 1.0, 1.0, 1.0, 1.0, 1.0, 1.0, 1.0, 1.0, 1.0, 1.0, 1.0, 1.0, 1.0, 1.0, 1.0, 1.0, 1.0, 1.0, 1.0, 1.0, 1.0, 1.0, 1.0, 1.0, 1.0, 1.0, 1.0, 1.0, 1.0, 1.0, 1.0, 1.0, 1.0, 1.0, 1.0, 1.0, 1.0, 1.0, 1.0, 1.0, 1.0, 1.0, 1.0, 1.0, 1.0, 1.0, 1.0, 1.0, 1.0, 1.0, 1.0, 1.0, 1.0, 1.0, 1.0, 1.0, 1.0, 1.0, 1.0, 1.0, 1.0, 1.0, 1.0, 1.0, 1.0, 1.0, 1.0, 1.0, 1.0, 1.0, 1.0, 1.0, 1.0, 1.0, 1.0, 1.0, 1.0, 1.0, 1.0, 1.0, 1.0, 1.0, 1.0, 1.0, 1.0, 1.0, 1.0, 1.0, 1.0, 1.0, 1.0, 1.0, 1.0, 1.0, 1.0, 1.0, 1.0, 1.0, 1.0, 1.0, 1.0, 1.0, 1.0, 1.0, 1.0, 1.0, 1.0, 1.0, 1.0, 1.0, 1.0, 1.0, 1.0, 1.0, 1.0, 1.0, 1.0, 1.0, 1.0, 1.0, 1.0, 1.0, 1.0, 1.0, 1.0, 1.0, 1.0, 1.0, 1.0, 1.0, 1.0, 1.0, 1.0, 1.0, 1.0, 1.0, 1.0, 1.0, 1.0, 1.0, 1.0, 1.0, 1.0, 1.0, 1.0, 1.0, 1.0, 1.0, 1.0, 1.0, 1.0, 1.0, 1.0, 1.0, 1.0, 1.0, 1.0, 1.0, 1.0, 1.0, 1.0, 1.0, 1.0, 1.0, 1.0, 1.0, 1.0, 1.0, 1.0, 1.0, 1.0, 1.0, 1.0, 1.0, 1.0, 1.0, 1.0, 1.0, 1.0, 1.0, 1.0, 1.0, 1.0, 1.0, 1.0, 1.0, 1.0, 1.0, 1.0, 1.0, 1.0, 1.0, 1.0, 1.0, 1.0, 1.0, 1.0, 1.0, 1.0, 1.0, 1.0, 1.0, 1.0, 1.0, 1.0, 1.0, 1.0, 1.0, 1.0, 1.0, 1.0, 1.0, 1.0, 1.0, 1.0, 1.0, 1.0, 1.0, 1.0, 1.0, 1.0, 1.0, 1.0, 1.0, 1.0, 1.0, 1.0, 1.0, 1.0, 1.0, 1.0, 1.0, 1.0, 1.0, 1.0, 1.0, 1.0, 1.0, 1.0, 1.0, 1.0, 1.0, 1.0, 1.0, 1.0, 1.0, 1.0, 1.0, 1.0, 1.0, 1.0, 1.0, 1.0, 1.0, 1.0, 1.0, 1.0, 1.0, 1.0, 1.0, 1.0, 1.0, 1.0, 1.0, 1.0, 1.0, 1.0, 1.0, 1.0, 1.0, 1.0, 1.0, 1.0, 1.0, 1.0, 1.0, 1.0, 1.0, 1.0, 1.0, 1.0, 1.0, 1.0, 1.0, 1.0, 1.0, 1.0, 1.0, 1.0, 1.0, 1.0, 1.0, 1.0, 1.0, 1.0, 1.0, 1.0, 1.0, 1.0, 1.0, 1.0, 1.0, 1.0, 1.0, 1.0, 1.0, 1.0, 1.0, 1.0, 1.0, 1.0, 1.0, 1.0, 1.0, 1.0, 1.0, 1.0, 1.0, 1.0, 1.0, 1.0, 1.0, 1.0, 1.0, 1.0, 1.0, 1.0, 1.0, 1.0, 1.0, 1.0, 1.0, 1.0, 1.0, 1.0, 1.0, 1.0, 1.0, 1.0, 1.0, 1.0, 1.0, 1.0, 1.0, 1.0, 1.0, 1.0, 1.0, 1.0, 1.0, 1.0, 1.0, 1.0, 1.0, 1.0, 1.0, 1.0, 1.0, 1.0, 1.0, 1.0, 1.0, 1.0, 1.0, 1.0, 1.0, 1.0, 1.0, 1.0, 1.0, 1.0, 1.0, 1.0, 1.0, 1.0, 1.0, 1.0, 1.0, 1.0, 1.0, 1.0, 1.0, 1.0, 1.0, 1.0, 1.0, 1.0, 1.0, 1.0, 1.0, 1.0, 1.0, 1.0, 1.0, 1.0, 1.0, 1.0, 1.0, 1.0, 1.0, 1.0, 1.0, 1.0, 1.0, 1.0, 1.0, 1.0, 1.0, 1.0, 1.0, 1.0, 1.0, 1.0, 1.0, 1.0, 1.0, 1.0, 1.0, 1.0, 1.0, 1.0, 1.0, 1.0, 1.0, 1.0, 1.0, 1.0, 1.0, 1.0, 1.0, 1.0, 1.0, 1.0, 1.0, 1.0, 1.0, 1.0, 1.0, 1.0, 1.0, 1.0, 1.0, 1.0, 1.0, 1.0, 1.0, 1.0, 1.0, 1.0, 1.0, 1.0, 1.0, 1.0, 1.0, 1.0, 1.0, 1.0, 1.0, 1.0, 1.0, 1.0, 1.0, 1.0, 1.0, 1.0, 1.0, 1.0, 1.0, 1.0, 1.0, 1.0, 1.0, 1.0, 1.0, 1.0, 1.0, 1.0, 1.0, 1.0, 1.0, 1.0, 1.0, 1.0, 1.0, 1.0, 1.0, 1.0, 1.0, 1.0, 1.0, 1.0, 1.0, 1.0, 1.0, 1.0, 1.0, 1.0, 1.0, 1.0, 1.0, 1.0, 1.0, 1.0, 1.0, 1.0, 1.0, 1.0, 1.0, 1.0, 1.0, 1.0, 1.0, 1.0, 1.0, 1.0, 1.0, 1.0, 1.0, 1.0, 1.0, 1.0, 1.0, 1.0, 1.0, 1.0, 1.0, 1.0, 1.0, 1.0, 1.0, 1.0, 1.0, 1.0, 1.0, 1.0, 1.0, 1.0, 1.0, 1.0, 1.0, 1.0, 1.0, 1.0, 1.0, 1.0, 1.0, 1.0, 1.0, 1.0, 1.0, 1.0, 1.0, 1.0, 1.0, 1.0, 1.0, 1.0, 1.0, 1.0, 1.0, 1.0, 1.0, 1.0, 1.0, 1.0, 1.0, 1.0, 1.0, 1.0, 1.0, 1.0, 1.0, 1.0, 1.0, 1.0, 1.0, 1.0, 1.0, 1.0, 1.0, 1.0, 1.0, 1.0, 1.0, 1.0, 1.0, 1.0, 1.0, 1.0, 1.0, 1.0, 1.0, 1.0, 1.0, 1.0, 1.0, 1.0, 1.0, 1.0, 1.0, 1.0, 1.0, 1.0, 1.0, 1.0, 1.0, 1.0, 1.0, 1.0, 1.0, 1.0, 1.0, 1.0, 1.0, 1.0, 1.0, 1.0, 1.0, 1.0, 1.0, 1.0, 1.0, 1.0, 1.0, 1.0, 1.0, 1.0, 1.0, 1.0, 1.0, 1.0, 1.0, 1.0, 1.0, 1.0, 1.0, 1.0, 1.0, 1.0, 1.0, 1.0, 1.0, 1.0, 1.0, 1.0, 1.0, 1.0, 1.0, 1.0, 1.0, 1.0, 1.0, 1.0, 1.0, 1.0, 1.0, 1.0, 1.0, 1.0, 1.0, 1.0, 1.0, 1.0, 1.0, 1.0, 1.0, 1.0, 1.0, 1.0, 1.0, 1.0, 1.0, 1.0, 1.0, 1.0, 1.0, 1.0, 1.0, 1.0, 1.0, 1.0, 1.0, 1.0, 1.0, 1.0, 1.0, 1.0, 1.0, 1.0, 1.0, 1.0, 1.0, 1.0, 1.0, 1.0, 1.0, 1.0, 1.0, 1.0, 1.0, 1.0, 1.0, 1.0, 1.0, 1.0, 1.0, 1.0, 1.0, 1.0, 1.0, 1.0, 1.0, 1.0, 1.0, 1.0, 1.0, 1.0, 1.0, 1.0, 1.0, 1.0, 1.0, 1.0, 1.0, 1.0, 1.0, 1.0, 1.0, 1.0, 1.0, 1.0, 1.0, 1.0, 1.0, 1.0, 1.0, 1.0, 1.0, 1.0, 1.0, 1.0, 1.0, 1.0, 1.0, 1.0, 1.0, 1.0, 1.0, 1.0, 1.0, 1.0, 1.0, 1.0, 1.0, 1.0, 1.0, 1.0, 1.0, 1.0, 1.0, 1.0, 1.0, 1.0, 1.0, 1.0, 1.0, 1.0, 1.0, 1.0, 1.0, 1.0, 1.0, 1.0, 1.0, 1.0, 1.0, 1.0, 1.0, 1.0, 1.0, 1.0, 1.0, 1.0, 1.0, 1.0, 1.0, 1.0, 1.0, 1.0, 1.0, 1.0, 1.0, 1.0, 1.0, 1.0, 1.0, 1.0, 1.0, 1.0, 1.0, 1.0, 1.0, 1.0, 1.0, 1.0, 1.0, 1.0, 1.0, 1.0, 1.0, 1.0, 1.0, 1.0, 1.0, 1.0, 1.0, 1.0, 1.0, 1.0, 1.0, 1.0, 1.0, 1.0, 1.0, 1.0, 1.0, 1.0, 1.0, 1.0, 1.0, 1.0, 1.0, 1.0, 1.0, 1.0, 1.0, 1.0, 1.0, 1.0, 1.0, 1.0, 1.0, 1.0, 1.0, 1.0, 1.0, 1.0, 1.0, 1.0, 1.0, 1.0, 1.0, 1.0, 1.0, 1.0, 1.0, 1.0, 1.0, 1.0, 1.0, 1.0, 1.0, 1.0, 1.0, 1.0, 1.0, 1.0, 1.0, 1.0, 1.0, 1.0, 1.0, 1.0, 1.0, 1.0, 1.0, 1.0, 1.0, 1.0, 1.0, 1.0, 1.0, 1.0, 1.0, 1.0, 1.0, 1.0, 1.0, 1.0, 1.0, 1.0, 1.0, 1.0, 1.0, 1.0, 1.0, 1.0, 1.0, 1.0, 1.0, 1.0, 1.0, 1.0, 1.0, 1.0, 1.0, 1.0, 1.0, 1.0, 1.0, 1.0, 1.0, 1.0, 1.0, 1.0, 1.0, 1.0, 1.0, 1.0, 1.0, 1.0, 1.0, 1.0, 1.0, 1.0, 1.0, 1.0, 1.0, 1.0, 1.0, 1.0, 1.0, 1.0, 1.0, 1.0, 1.0, 1.0, 1.0, 1.0, 1.0, 1.0, 1.0, 1.0, 1.0, 1.0, 1.0, 1.0, 1.0, 1.0, 1.0, 1.0, 1.0, 1.0, 1.0, 1.0, 1.0, 1.0, 1.0, 1.0, 1.0, 1.0, 1.0, 1.0, 1.0, 1.0, 1.0, 1.0, 1.0, 1.0, 1.0, 1.0, 1.0, 1.0, 1.0, 1.0, 1.0, 1.0, 1.0, 1.0, 1.0, 1.0, 1.0, 1.0, 1.0, 1.0, 1.0, 1.0, 1.0, 1.0, 1.0, 1.0, 1.0, 1.0, 1.0, 1.0, 1.0, 1.0, 1.0, 1.0, 1.0, 1.0, 1.0, 1.0, 1.0, 1.0, 1.0, 1.0, 1.0, 1.0, 1.0, 1.0, 1.0, 1.0, 1.0, 1.0, 1.0, 1.0, 1.0, 1.0, 1.0, 1.0, 1.0, 1.0, 1.0, 1.0, 1.0, 1.0, 1.0, 1.0, 1.0, 1.0, 1.0, 1.0, 1.0, 1.0, 1.0, 1.0, 1.0, 1.0, 1.0, 1.0, 1.0, 1.0, 1.0, 1.0, 1.0, 1.0, 1.0, 1.0, 1.0, 1.0, 1.0, 1.0, 1.0, 1.0, 1.0, 1.0, 1.0, 1.0, 1.0, 1.0, 1.0, 1.0, 1.0, 1.0, 1.0, 1.0, 1.0, 1.0, 1.0, 1.0, 1.0, 1.0, 1.0, 1.0, 1.0, 1.0, 1.0, 1.0, 1.0, 1.0, 1.0, 1.0, 1.0, 1.0, 1.0, 1.0, 1.0, 1.0, 1.0, 1.0, 1.0, 1.0, 1.0, 1.0, 1.0, 1.0, 1.0, 1.0, 1.0, 1.0, 1.0, 1.0, 1.0, 1.0, 1.0, 1.0, 1.0, 1.0, 1.0, 1.0, 1.0, 1.0, 1.0, 1.0, 1.0, 1.0, 1.0, 1.0, 1.0, 1.0, 1.0, 1.0, 1.0, 1.0, 1.0, 1.0, 1.0, 1.0, 1.0, 1.0, 1.0, 1.0, 1.0, 1.0, 1.0, 1.0, 1.0, 1.0, 1.0, 1.0, 1.0, 1.0, 1.0, 1.0, 1.0, 1.0, 1.0, 1.0, 1.0, 1.0, 1.0, 1.0, 1.0, 1.0, 1.0, 1.0, 1.0, 1.0, 1.0, 1.0, 1.0, 1.0, 1.0, 1.0, 1.0, 1.0, 1.0, 1.0, 1.0, 1.0, 1.0, 1.0, 1.0, 1.0, 1.0, 1.0, 1.0, 1.0, 1.0, 1.0, 1.0, 1.0, 1.0, 1.0, 1.0, 1.0, 1.0, 1.0, 1.0, 1.0, 1.0, 1.0, 1.0, 1.0, 1.0, 1.0, 1.0, 1.0, 1.0, 1.0, 1.0, 1.0, 1.0, 1.0, 1.0, 1.0, 1.0, 1.0, 1.0, 1.0, 1.0, 1.0, 1.0, 1.0, 1.0, 1.0, 1.0, 1.0, 1.0, 1.0, 1.0, 1.0, 1.0, 1.0, 1.0, 1.0, 1.0, 1.0, 1.0, 1.0, 1.0, 1.0, 1.0, 1.0, 1.0, 1.0, 1.0, 1.0, 1.0, 1.0, 1.0, 1.0, 1.0, 1.0, 1.0, 1.0, 1.0, 1.0, 1.0, 1.0, 1.0, 1.0, 1.0, 1.0, 1.0, 1.0, 1.0, 1.0, 1.0, 1.0, 1.0, 1.0, 1.0, 1.0, 1.0, 1.0, 1.0, 1.0, 1.0, 1.0, 1.0, 1.0, 1.0, 1.0, 1.0, 1.0, 1.0, 1.0, 1.0, 1.0, 1.0, 1.0, 1.0, 1.0, 1.0, 1.0, 1.0, 1.0, 1.0, 1.0, 1.0, 1.0, 1.0, 1.0, 1.0, 1.0, 1.0, 1.0, 1.0, 1.0, 1.0, 1.0, 1.0, 1.0, 1.0, 1.0, 1.0, 1.0, 1.0, 1.0, 1.0, 1.0, 1.0, 1.0, 1.0, 1.0, 1.0, 1.0, 1.0, 1.0, 1.0, 1.0, 1.0, 1.0, 1.0, 1.0, 1.0, 1.0, 1.0, 1.0, 1.0, 1.0, 1.0, 1.0, 1.0, 1.0, 1.0, 1.0, 1.0, 1.0, 1.0, 1.0, 1.0, 1.0, 1.0, 1.0, 1.0, 1.0, 1.0, 1.0, 1.0, 1.0, 1.0, 1.0, 1.0, 1.0, 1.0, 1.0, 1.0, 1.0, 1.0, 1.0, 1.0, 1.0, 1.0, 1.0, 1.0, 1.0, 1.0, 1.0, 1.0, 1.0, 1.0, 1.0, 1.0, 1.0, 1.0, 1.0, 1.0, 1.0, 1.0, 1.0, 1.0, 1.0, 1.0, 1.0, 1.0, 1.0, 1.0, 1.0, 1.0, 1.0, 1.0, 1.0, 1.0, 1.0, 1.0, 1.0, 1.0, 1.0, 1.0, 1.0, 1.0, 1.0, 1.0, 1.0, 1.0, 1.0, 1.0, 1.0, 1.0, 1.0, 1.0, 1.0, 1.0, 1.0, 1.0, 1.0, 1.0, 1.0, 1.0, 1.0, 1.0, 1.0, 1.0, 1.0, 1.0, 1.0, 1.0, 1.0, 1.0, 1.0, 1.0, 1.0, 1.0, 1.0, 1.0, 1.0, 1.0, 1.0, 1.0, 1.0, 1.0, 1.0, 1.0, 1.0, 1.0, 1.0, 1.0, 1.0, 1.0, 1.0, 1.0, 1.0, 1.0, 1.0, 1.0, 1.0, 1.0, 1.0, 1.0, 1.0, 1.0, 1.0, 1.0, 1.0, 1.0, 1.0, 1.0, 1.0, 1.0, 1.0, 1.0, 1.0, 1.0, 1.0, 1.0, 1.0, 1.0, 1.0, 1.0, 1.0, 1.0, 1.0, 1.0, 1.0, 1.0, 1.0, 1.0, 1.0, 1.0, 1.0, 1.0, 1.0, 1.0, 1.0, 1.0, 1.0, 1.0, 1.0, 1.0, 1.0, 1.0, 1.0, 1.0, 1.0, 1.0, 1.0, 1.0, 1.0, 1.0, 1.0, 1.0, 1.0, 1.0, 1.0, 1.0, 1.0, 1.0, 1.0, 1.0, 1.0, 1.0, 1.0, 1.0, 1.0, 1.0, 1.0, 1.0, 1.0, 1.0, 1.0, 1.0, 1.0, 1.0, 1.0, 1.0, 1.0, 1.0, 1.0, 1.0, 1.0, 1.0, 1.0, 1.0, 1.0, 1.0, 1.0, 1.0, 1.0, 1.0, 1.0, 1.0, 1.0, 1.0, 1.0, 1.0, 1.0, 1.0, 1.0, 1.0, 1.0, 1.0, 1.0, 1.0, 1.0, 1.0, 1.0, 1.0, 1.0, 1.0, 1.0, 1.0, 1.0, 1.0, 1.0, 1.0, 1.0, 1.0, 1.0, 1.0, 1.0, 1.0, 1.0, 1.0, 1.0, 1.0, 1.0, 1.0, 1.0, 1.0, 1.0, 1.0, 1.0, 1.0, 1.0, 1.0, 1.0, 1.0, 1.0, 1.0, 1.0, 1.0, 1.0, 1.0, 1.0, 1.0, 1.0, 1.0, 1.0, 1.0, 1.0, 1.0, 1.0, 1.0, 1.0, 1.0, 1.0, 1.0, 1.0, 1.0, 1.0, 1.0, 1.0, 1.0, 1.0, 1.0, 1.0, 1.0, 1.0, 1.0, 1.0, 1.0, 1.0, 1.0, 1.0, 1.0, 1.0, 1.0, 1.0, 1.0, 1.0, 1.0, 1.0, 1.0, 1.0, 1.0, 1.0, 1.0, 1.0, 1.0, 1.0, 1.0, 1.0, 1.0, 1.0, 1.0, 1.0, 1.0, 1.0, 1.0, 1.0, 1.0, 1.0, 1.0, 1.0, 1.0, 1.0, 1.0, 1.0, 1.0, 1.0, 1.0, 1.0, 1.0, 1.0, 1.0, 1.0, 1.0, 1.0, 1.0, 1.0, 1.0, 1.0, 1.0, 1.0, 1.0, 1.0, 1.0, 1.0, 1.0, 1.0, 1.0, 1.0, 1.0, 1.0, 1.0, 1.0, 1.0, 1.0, 1.0, 1.0, 1.0, 1.0, 1.0, 1.0, 1.0, 1.0, 1.0, 1.0, 1.0, 1.0, 1.0, 1.0, 1.0, 1.0, 1.0, 1.0, 1.0, 1.0, 1.0, 1.0, 1.0, 1.0, 1.0, 1.0, 1.0, 1.0, 1.0, 1.0, 1.0, 1.0, 1.0, 1.0, 1.0, 1.0, 1.0, 1.0, 1.0, 1.0, 1.0, 1.0, 1.0, 1.0, 1.0, 1.0, 1.0, 1.0, 1.0, 1.0, 1.0, 1.0, 1.0, 1.0, 1.0, 1.0, 1.0, 1.0, 1.0, 1.0, 1.0, 1.0, 1.0, 1.0, 1.0, 1.0, 1.0, 1.0, 1.0, 1.0, 1.0, 1.0, 1.0, 1.0, 1.0, 1.0, 1.0, 1.0, 1.0, 1.0, 1.0, 1.0, 1.0, 1.0, 1.0, 1.0, 1.0, 1.0, 1.0, 1.0, 1.0, 1.0, 1.0, 1.0, 1.0, 1.0, 1.0, 1.0, 1.0, 1.0, 1.0, 1.0, 1.0, 1.0, 1.0, 1.0, 1.0, 1.0, 1.0, 1.0, 1.0, 1.0, 1.0, 1.0, 1.0, 1.0, 1.0, 1.0, 1.0, 1.0, 1.0, 1.0, 1.0, 1.0, 1.0, 1.0, 1.0, 1.0, 1.0, 1.0, 1.0, 1.0, 1.0, 1.0, 1.0, 1.0, 1.0, 1.0, 1.0, 1.0, 1.0, 1.0, 1.0, 1.0, 1.0, 1.0, 1.0, 1.0, 1.0, 1.0, 1.0, 1.0, 1.0, 1.0, 1.0, 1.0, 1.0, 1.0, 1.0, 1.0, 1.0, 1.0, 1.0, 1.0, 1.0, 1.0, 1.0, 1.0, 1.0, 1.0, 1.0, 1.0, 1.0, 1.0, 1.0, 1.0, 1.0, 1.0, 1.0, 1.0, 1.0, 1.0, 1.0, 1.0, 1.0, 1.0, 1.0, 1.0, 1.0, 1.0, 1.0, 1.0, 1.0, 1.0, 1.0, 1.0, 1.0, 1.0, 1.0, 1.0, 1.0, 1.0, 1.0, 1.0, 1.0, 1.0, 1.0, 1.0, 1.0, 1.0, 1.0, 1.0, 1.0, 1.0, 1.0, 1.0, 1.0, 1.0, 1.0, 1.0, 1.0, 1.0, 1.0, 1.0, 1.0, 1.0, 1.0, 1.0, 1.0, 1.0, 1.0, 1.0, 1.0, 1.0, 1.0, 1.0, 1.0, 1.0, 1.0, 1.0, 1.0, 1.0, 1.0, 1.0, 1.0, 1.0, 1.0, 1.0, 1.0, 1.0, 1.0, 1.0, 1.0, 1.0, 1.0, 1.0, 1.0, 1.0, 1.0, 1.0, 1.0, 1.0, 1.0, 1.0, 1.0, 1.0, 1.0, 1.0, 1.0, 1.0, 1.0, 1.0, 1.0, 1.0, 1.0, 1.0, 1.0, 1.0, 1.0, 1.0, 1.0, 1.0, 1.0, 1.0, 1.0, 1.0, 1.0, 1.0, 1.0, 1.0, 1.0, 1.0, 1.0, 1.0, 1.0, 1.0, 1.0, 1.0, 1.0, 1.0, 1.0, 1.0, 1.0, 1.0, 1.0, 1.0, 1.0, 1.0, 1.0, 1.0, 1.0, 1.0, 1.0, 1.0, 1.0, 1.0, 1.0, 1.0, 1.0, 1.0, 1.0, 1.0, 1.0, 1.0, 1.0, 1.0, 1.0, 1.0, 1.0, 1.0, 1.0, 1.0, 1.0, 1.0, 1.0, 1.0, 1.0, 1.0, 1.0, 1.0, 1.0, 1.0, 1.0, 1.0, 1.0, 1.0, 1.0, 1.0, 1.0, 1.0, 1.0, 1.0, 1.0, 1.0, 1.0, 1.0, 1.0, 1.0, 1.0, 1.0, 1.0, 1.0, 1.0, 1.0, 1.0, 1.0, 1.0, 1.0, 1.0, 1.0])
me_cube_001.materials.append(mat_material)
me_cube_001.use_remesh_preserve_volume = False
me_cube_001.use_remesh_preserve_attributes = False
me_cube_001.use_mirror_vertex_groups = False
me_cube_001.update()
arm_corp = bpy.data.armatures.new('Corp')  # bones are not reproduced

# ---- objects
ob_armature = bpy.data.objects.new('Armature', arm_corp)
ob_capuche = bpy.data.objects.new('Capuche', me_cube_001)

# ---- transforms, parenting, visibility, modifiers, constraints
ob_armature.location = (0.0, 0.0, 0.0)
ob_armature.show_in_front = True
ob_armature.lineart.crease_threshold = 0.0
ob_capuche.parent = ob_armature
ob_capuche.location = (0.0, 0.0, 0.0)
ob_capuche.lineart.crease_threshold = 0.0
_vg = ob_capuche.vertex_groups.new(name='Root')
for _i, _w in zip([0, 1, 2, 3, 4, 5, 11, 24, 28, 31, 32, 34, 38, 39, 40, 41, 42, 44, 97, 101, 103, 104, 105, 106, 107, 108, 109, 110, 111, 112, 113, 114, 115, 116, 117, 118, 119, 120, 121, 122, 123, 124, 125, 126, 127, 128, 129, 130, 131, 132, 133, 134, 135, 136, 137, 138, 139, 140, 141, 142, 143, 144, 146, 219, 221, 222, 223, 224, 225, 226, 227, 228, 229, 230, 231, 232, 237, 238, 239, 240, 241, 242, 243, 244, 253, 254, 255, 256, 257, 258], [0.1096, 0.7908, 0.4603, 0.1314, 0.103, 0.941, 0.0139, 0.1108, 0.3471, 0.05002, 0.2135, 0.3667, 0.1022, 0.1265, 0.02559, 0.09422, 0.2141, 0.06258, 0.01051, 0.03017, 0.1136, 0.7805, 0.4719, 0.1342, 0.1078, 0.9446, 0.2137, 0.1198, 0.7296, 0.4555, 0.1376, 0.1085, 0.9358, 0.2084, 0.1408, 0.5368, 0.3892, 0.1617, 0.1101, 0.8269, 0.2369, 0.05824, 0.4831, 0.06547, 0.6869, 0.09193, 0.234, 0.1327, 0.08577, 0.6583, 0.08971, 0.8865, 0.1155, 0.3664, 0.1875, 0.0529, 0.2832, 0.0594, 0.1472, 0.08978, 0.007505, 0.2375, 0.006488, 0.005347, 0.02867, 0.01242, 0.04028, 0.02607, 0.06156, 0.05358, 0.07993, 0.06364, 0.09093, 0.06676, 0.1107, 0.07059, 0.008751, 0.03155, 0.04273, 0.06356, 0.0827, 0.1014, 0.133, 0.07444, 0.02533, 0.04848, 0.05378, 0.06519, 0.07297, 0.07575]): _vg.add([_i], _w, 'REPLACE')
_vg = ob_capuche.vertex_groups.new(name='Hips')
for _i, _w in zip([0, 3, 4, 24, 25, 28, 29, 31, 32, 33, 34, 35, 97, 98, 99, 100, 101, 102, 103, 106, 107, 110, 113, 114, 117, 120, 121, 123, 124, 126, 128, 131, 133, 135, 138, 143, 146, 215, 217, 218, 219, 220, 221, 222, 223, 224, 225, 226, 227, 228, 229, 230, 231, 232, 234, 235, 236, 237, 238, 239, 240, 241, 242, 243, 244, 253, 254, 255, 256, 257, 258], [0.09328, 0.05687, 0.1687, 0.1201, 0.09261, 0.3501, 0.1578, 0.05699, 0.2279, 0.2129, 0.3698, 0.3688, 0.02225, 0.4196, 0.1492, 0.03787, 0.03901, 0.4571, 0.09282, 0.05673, 0.1667, 0.08738, 0.05492, 0.1554, 0.0694, 0.04466, 0.1262, 0.001646, 0.2052, 0.06809, 0.01714, 0.1789, 0.08657, 0.0461, 0.05113, 0.07913, 0.05595, 0.00495, 0.03159, 0.02053, 0.06037, 0.068, 0.0973, 0.1477, 0.1045, 0.1365, 0.1229, 0.135, 0.138, 0.1318, 0.1466, 0.1273, 0.1625, 0.1255, 0.02888, 0.007622, 0.03778, 0.06343, 0.08929, 0.0977, 0.1193, 0.1371, 0.1541, 0.1812, 0.1271, 0.07301, 0.09239, 0.09891, 0.114, 0.1235, 0.1274]): _vg.add([_i], _w, 'REPLACE')
_vg = ob_capuche.vertex_groups.new(name='Ribs')
for _i, _w in zip([0, 1, 2, 3, 4, 6, 28, 29, 30, 31, 34, 35, 36, 37, 38, 39, 40, 41, 42, 43, 44, 97, 98, 99, 100, 101, 102, 103, 104, 105, 106, 107, 109, 110, 111, 112, 113, 114, 116, 117, 118, 119, 120, 121, 122, 123, 124, 125, 126, 127, 128, 129, 130, 131, 132, 133, 135, 136, 137, 138, 139, 140, 141, 142, 143, 144, 145, 146, 147, 158, 171, 187, 215, 216, 217, 218, 219, 220, 221, 222, 223, 224, 225, 226, 227, 228, 229, 230, 231, 232, 233, 234, 235, 236, 237, 238, 239, 240, 241, 242, 243, 244, 253, 254, 255, 256, 257, 258], [0.1799, 0.05182, 0.1318, 0.2044, 0.1666, 0.009125, 0.05003, 0.05377, 0.01692, 0.05599, 0.06451, 0.06451, 0.1359, 0.07942, 0.04915, 0.03081, 0.4585, 0.08881, 0.1885, 0.0656, 0.1838, 0.4987, 0.4928, 0.5982, 0.4661, 0.5897, 0.4785, 0.1772, 0.0592, 0.1307, 0.1931, 0.1643, 0.17, 0.1738, 0.07897, 0.1343, 0.1777, 0.1639, 0.1519, 0.1596, 0.1593, 0.1528, 0.1481, 0.1582, 0.05787, 0.1407, 0.1835, 0.07115, 0.2062, 0.02187, 0.3548, 0.1453, 0.3353, 0.1746, 0.05966, 0.1954, 0.2715, 0.1465, 0.2645, 0.201, 0.04047, 0.4469, 0.104, 0.2533, 0.2371, 0.06116, 0.0006003, 0.1544, 0.05106, 0.04912, 0.009809, 0.001214, 0.1121, 0.1235, 0.1802, 0.2837, 0.2141, 0.3474, 0.2351, 0.3144, 0.2356, 0.3184, 0.2303, 0.2698, 0.2143, 0.2314, 0.2036, 0.2087, 0.1895, 0.1934, 0.06854, 0.127, 0.1128, 0.1665, 0.1995, 0.2181, 0.219, 0.2173, 0.2055, 0.1954, 0.1776, 0.1893, 0.1714, 0.1843, 0.1869, 0.1897, 0.1893, 0.189]): _vg.add([_i], _w, 'REPLACE')
_vg = ob_capuche.vertex_groups.new(name='Chest')
for _i, _w in zip([0, 1, 2, 3, 4, 5, 6, 7, 8, 9, 10, 11, 28, 31, 34, 36, 37, 38, 39, 40, 41, 42, 43, 44, 97, 99, 100, 101, 103, 104, 105, 106, 107, 108, 109, 110, 111, 112, 113, 114, 115, 116, 117, 118, 119, 120, 121, 122, 123, 124, 125, 126, 127, 128, 129, 130, 131, 132, 133, 134, 135, 136, 137, 138, 139, 140, 141, 142, 143, 144, 145, 146, 147, 148, 149, 150, 151, 152, 153, 154, 155, 156, 158, 159, 160, 161, 163, 165, 168, 169, 170, 171, 172, 173, 174, 175, 176, 177, 178, 179, 182, 183, 185, 186, 187, 188, 189, 190, 191, 192, 193, 194, 195, 196, 197, 198, 199, 200, 201, 202, 203, 210, 215, 216, 217, 218, 219, 220, 221, 222, 223, 224, 225, 226, 227, 228, 229, 230, 231, 232, 233, 234, 235, 236, 237, 238, 239, 240, 241, 242, 243, 244, 245, 246, 247, 248, 253, 254, 255, 256, 257, 258], [0.3952, 0.1009, 0.2319, 0.3212, 0.4015, 0.008684, 0.7165, 0.6615, 0.6036, 0.347, 0.8829, 0.7648, 0.01945, 0.01545, 0.03159, 0.8293, 0.8823, 0.7701, 0.7577, 0.4383, 0.7324, 0.2405, 0.5987, 0.6472, 0.3933, 0.06928, 0.3451, 0.2877, 0.3823, 0.09523, 0.2104, 0.3101, 0.3974, 0.001633, 0.2202, 0.3628, 0.1007, 0.1937, 0.2909, 0.3978, 0.002904, 0.1985, 0.3022, 0.1191, 0.1629, 0.2407, 0.4046, 0.04661, 0.1783, 0.4604, 0.3935, 0.5576, 0.246, 0.3929, 0.5473, 0.4059, 0.4229, 0.2326, 0.4626, 0.07776, 0.3627, 0.3748, 0.32, 0.6189, 0.6209, 0.4002, 0.68, 0.5641, 0.6113, 0.6467, 0.7403, 0.4919, 0.7294, 0.3196, 0.3971, 0.3725, 0.1675, 0.2126, 0.08659, 0.2425, 0.2128, 0.06645, 0.469, 0.2704, 0.0634, 0.05049, 0.01592, 0.02732, 0.2452, 0.135, 0.1558, 0.3126, 0.2668, 0.2141, 0.5285, 0.4817, 0.5362, 0.3539, 0.03035, 0.3095, 0.03931, 0.1534, 0.1499, 0.6037, 0.3085, 0.5264, 0.5721, 0.3784, 0.02859, 0.3382, 0.2789, 0.331, 0.03486, 0.2918, 0.2942, 0.06958, 0.177, 0.1927, 0.115, 0.2113, 0.01144, 0.01763, 0.6692, 0.763, 0.595, 0.595, 0.5199, 0.4817, 0.4429, 0.3733, 0.4218, 0.3475, 0.372, 0.3207, 0.3364, 0.2973, 0.3144, 0.2808, 0.2931, 0.2759, 0.6614, 0.554, 0.6463, 0.5832, 0.51, 0.4488, 0.4271, 0.376, 0.3382, 0.311, 0.2779, 0.2846, 0.2248, 0.2375, 0.1953, 0.1002, 0.4334, 0.3902, 0.375, 0.3397, 0.3146, 0.2981]): _vg.add([_i], _w, 'REPLACE')
_vg = ob_capuche.vertex_groups.new(name='Neck')
for _i, _w in zip([150, 151, 152, 153, 154, 155, 156, 157, 176, 180, 181, 182, 192, 193, 196, 198, 199, 201, 212, 213, 245, 246, 247, 248], [0.07838, 0.06973, 0.02685, 0.007863, 0.02772, 0.1595, 0.4196, 0.001624, 0.002863, 0.1145, 0.6346, 0.004553, 0.006511, 0.06636, 0.03817, 0.08276, 0.2255, 0.02372, 0.03588, 0.02442, 0.06628, 0.1066, 0.1998, 0.07977]): _vg.add([_i], _w, 'REPLACE')
_vg = ob_capuche.vertex_groups.new(name='Head')
for _i, _w in zip([156, 180, 181, 199, 204, 205, 206, 207, 208, 209, 211, 212, 213, 249, 250, 251, 252], [0.02994, 0.03479, 0.1031, 0.009947, 0.1958, 0.2036, 0.6721, 0.7208, 0.8189, 0.8563, 0.7941, 0.1534, 0.9287, 0.0537, 0.1504, 0.1817, 0.1233]): _vg.add([_i], _w, 'REPLACE')
_vg = ob_capuche.vertex_groups.new(name='Jaw')
for _i, _w in zip([147, 150, 154], [0.02249, 0.1016, 0.3436]): _vg.add([_i], _w, 'REPLACE')
_vg = ob_capuche.vertex_groups.new(name='Lower_Lip')
_vg = ob_capuche.vertex_groups.new(name='Center_Upper_Lip')
_vg = ob_capuche.vertex_groups.new(name='Left_Upper_Lip')
_vg = ob_capuche.vertex_groups.new(name='Right_Upper_Lip')
for _i, _w in zip([150, 154, 204, 205, 210, 214, 249, 250, 251, 252], [0.06447, 0.164, 0.009161, 0.04774, 0.1035, 0.8557, 0.2459, 0.06166, 0.08439, 0.1201]): _vg.add([_i], _w, 'REPLACE')
_vg = ob_capuche.vertex_groups.new(name='Left_Lip')
for _i, _w in zip([150, 154, 156, 204, 205, 210, 212, 214, 249, 250, 251, 252], [0.1184, 0.0567, 0.0363, 0.1502, 0.06526, 0.631, 0.1198, 0.05144, 0.03693, 0.08637, 0.05821, 0.05178]): _vg.add([_i], _w, 'REPLACE')
_vg = ob_capuche.vertex_groups.new(name='Right_Lip')
_vg = ob_capuche.vertex_groups.new(name='Right_Brow_02')
_vg = ob_capuche.vertex_groups.new(name='Left_Brow_02')
for _i, _w in zip([156, 204, 205, 206, 207, 208, 209, 210, 211, 212, 249, 250, 251, 252], [0.1143, 0.4441, 0.2654, 0.3223, 0.2315, 0.147, 0.1161, 0.152, 0.1006, 0.65, 0.1103, 0.4196, 0.2579, 0.2102]): _vg.add([_i], _w, 'REPLACE')
_vg = ob_capuche.vertex_groups.new(name='Right_Brow_01')
for _i, _w in zip([204, 205, 206, 207, 250, 251, 252], [0.03617, 0.2282, 0.007846, 0.02467, 0.06111, 0.1155, 0.07078]): _vg.add([_i], _w, 'REPLACE')
_vg = ob_capuche.vertex_groups.new(name='Left_Brow_01')
for _i, _w in zip([204, 205, 206, 207, 214, 249, 250, 251, 252], [0.1116, 0.175, 0.0543, 0.04776, 0.03213, 0.5091, 0.2044, 0.2894, 0.4112]): _vg.add([_i], _w, 'REPLACE')
_vg = ob_capuche.vertex_groups.new(name='Right_Shoulder_Joint')
for _i, _w in zip([151, 152, 155, 174, 175, 176, 186, 189, 192, 193, 196, 198, 199, 201, 245, 246, 247, 248], [0.08013, 0.04954, 0.1724, 0.03413, 0.00451, 0.06311, 0.007765, 0.01289, 0.04665, 0.1814, 0.0885, 0.04797, 0.1667, 0.01625, 0.09858, 0.1649, 0.1778, 0.06694]): _vg.add([_i], _w, 'REPLACE')
_vg = ob_capuche.vertex_groups.new(name='Right_Upper_Arm_Joint')
for _i, _w in zip([11, 174, 176, 186, 189], [0.00289, 0.0072, 0.03845, 0.0375, 0.1212]): _vg.add([_i], _w, 'REPLACE')
_vg = ob_capuche.vertex_groups.new(name='Right_Forearm_Joint')
_vg = ob_capuche.vertex_groups.new(name='Right_Wrist_Joint')
_vg = ob_capuche.vertex_groups.new(name='Right_Index_Finger_Joint_01')
_vg = ob_capuche.vertex_groups.new(name='Right_Index_Finger_Joint_02')
_vg = ob_capuche.vertex_groups.new(name='Right_Thumb_01')
for _i, _w in zip([146, 234, 253], [0.02775, 0.03769, 0.00669]): _vg.add([_i], _w, 'REPLACE')
_vg = ob_capuche.vertex_groups.new(name='Right_Thumb_02')
for _i, _w in zip([146, 219, 221, 223, 225, 227, 229, 231, 232, 234, 235, 236, 237, 238, 239, 240, 241, 242, 244, 253, 254, 255, 256, 257, 258], [0.05164, 0.002296, 0.00249, 0.004263, 0.004588, 0.004301, 0.002916, 0.001271, 0.001897, 0.05215, 0.003289, 0.005324, 0.009313, 0.009841, 0.01114, 0.01102, 0.008885, 0.004728, 0.00844, 0.04314, 0.04558, 0.0416, 0.03833, 0.02445, 0.01542]): _vg.add([_i], _w, 'REPLACE')
_vg = ob_capuche.vertex_groups.new(name='Right_Middle_Finger_Joint_01')
_vg = ob_capuche.vertex_groups.new(name='Right_Middle_Finger_Joint_02')
_vg = ob_capuche.vertex_groups.new(name='Right_Ring_Finger_Joint_01')
_vg = ob_capuche.vertex_groups.new(name='Right_Ring_Finger_Joint_02')
_vg = ob_capuche.vertex_groups.new(name='Right_Pinky_Finger_Joint_01')
_vg = ob_capuche.vertex_groups.new(name='Right_Pinky_Finger_Joint_02')
_vg = ob_capuche.vertex_groups.new(name='Left_Shoulder_Joint')
for _i, _w in zip([6, 7, 8, 9, 11, 43, 45, 46, 47, 48, 49, 50, 149, 150, 151, 152, 153, 154, 155, 156, 157, 159, 160, 161, 168, 169, 170, 174, 175, 176, 177, 179, 180, 181, 182, 183, 185, 186, 188, 189, 190, 192, 193, 194, 196, 197, 198, 199, 200, 201, 202, 211, 245, 246, 247, 248], [0.001069, 0.06783, 0.06838, 0.08226, 0.03818, 0.002367, 0.06413, 0.2001, 0.09212, 0.3213, 0.1575, 0.3249, 0.06152, 0.1624, 0.5633, 0.4534, 0.4222, 0.08085, 0.3948, 0.2313, 0.8783, 0.1465, 0.06743, 0.1233, 0.07699, 0.05282, 0.0122, 0.202, 0.1732, 0.1891, 0.09886, 0.02876, 0.788, 0.2065, 0.7757, 0.148, 0.07325, 0.1297, 0.1126, 0.1139, 0.07955, 0.306, 0.3478, 0.1337, 0.4115, 0.05904, 0.7336, 0.381, 0.08352, 0.6215, 0.1905, 0.05751, 0.4759, 0.3933, 0.3848, 0.6845]): _vg.add([_i], _w, 'REPLACE')
_vg = ob_capuche.vertex_groups.new(name='Left_Upper_Arm_Joint')
for _i, _w in zip([0, 3, 6, 7, 8, 9, 10, 11, 28, 36, 38, 39, 40, 41, 42, 43, 44, 45, 46, 47, 48, 49, 50, 51, 52, 53, 54, 55, 56, 57, 58, 60, 61, 62, 64, 66, 68, 79, 80, 81, 82, 83, 84, 99, 100, 103, 106, 124, 125, 126, 128, 129, 130, 132, 133, 135, 136, 137, 138, 139, 140, 141, 142, 144, 145, 146, 147, 148, 149, 150, 151, 152, 153, 154, 155, 156, 157, 158, 159, 160, 161, 162, 163, 164, 165, 166, 167, 168, 169, 170, 171, 172, 173, 174, 175, 176, 177, 178, 179, 182, 183, 184, 185, 186, 187, 188, 189, 190, 191, 192, 193, 194, 195, 196, 197, 198, 200, 201, 202, 203, 215, 216, 217, 219, 221, 222, 223, 224, 225, 233, 234, 235, 236, 237, 238, 239, 240, 245, 246, 248, 253, 254, 255, 256], [0.0, 0.0, 0.1878, 0.1948, 0.2553, 0.5271, 0.06864, 0.0977, 0.0, 0.0, 0.04417, 0.03551, 0.0, 0.0578, 0.0, 0.2701, 0.07982, 0.9364, 0.8022, 0.9088, 0.6803, 0.8431, 0.6759, 1.001, 0.998, 0.9928, 1.013, 1.0, 1.016, 0.0, 0.0, 0.0, 0.0, 0.0, 0.0, 0.0, 0.0, 0.2015, 0.8514, 0.9613, 0.04892, 0.1208, 0.8284, 0.0, 0.0, 0.0, 0.0, 0.0, 0.0, 0.0, 0.0, 0.0, 0.0, 0.0, 0.0, 0.0, 0.0, 0.0, 0.0, 0.0003973, 0.0, 0.03169, 0.03874, 0.004681, 0.1634, 0.05341, 0.1235, 0.6714, 0.4788, 0.1399, 0.1008, 0.2227, 0.4095, 0.07906, 0.04124, 0.04702, 0.06294, 0.4442, 0.5221, 0.8535, 0.8084, 0.9889, 0.9578, 0.9791, 0.946, 0.9862, 0.9789, 0.6328, 0.7886, 0.7893, 0.6298, 0.6912, 0.7484, 0.16, 0.2567, 0.1241, 0.486, 0.9466, 0.6015, 0.1246, 0.6551, 0.9682, 0.747, 0.1573, 0.6197, 0.2807, 0.1209, 0.4806, 0.9487, 0.2463, 0.09734, 0.4704, 0.9423, 0.1362, 0.5978, 0.0301, 0.6853, 0.1761, 0.5374, 0.9564, 0.07409, 0.01612, 0.0519, 0.0, 0.0, 0.0, 0.0, 0.0, 0.0, 0.1519, 0.07114, 0.08112, 0.05642, 0.0, 0.0, 0.0, 0.0, 0.112, 0.07648, 0.05068, 0.0, 0.0, 0.01283, 0.002835]): _vg.add([_i], _w, 'REPLACE')
_vg = ob_capuche.vertex_groups.new(name='Left_Forearm_Joint')
for _i, _w in zip([79, 80, 81, 82, 83, 84], [0.8009, 0.1547, 0.05101, 0.9193, 0.8606, 0.1769]): _vg.add([_i], _w, 'REPLACE')
_vg = ob_capuche.vertex_groups.new(name='Left_Wrist_Joint')
for _i, _w in zip([57, 58, 59, 60, 61, 62, 63, 64, 65, 66, 67, 68, 69, 70, 71, 72, 73, 74, 75, 76, 77, 78, 82], [0.9977, 1.0, 1.0, 1.0, 1.0, 1.0, 1.0, 1.0, 1.0, 1.0, 1.0, 1.0, 1.0, 1.0, 1.0, 1.0, 1.0, 1.0, 1.0, 1.0, 1.0, 1.0, 0.0125]): _vg.add([_i], _w, 'REPLACE')
_vg = ob_capuche.vertex_groups.new(name='Left_Index_Finger_Joint_01')
for _i, _w in zip([2, 30, 42, 69, 70, 71, 73, 74, 75, 76, 77, 104, 105, 108, 109, 111, 112, 115], [0.0, 0.0, 0.0, 0.0, 0.1579, 0.0, 0.0, 0.0, 0.0, 0.0, 0.0, 0.0, 0.0, 0.0, 0.0, 0.0, 0.0, 0.0]): _vg.add([_i], _w, 'REPLACE')
_vg = ob_capuche.vertex_groups.new(name='Left_Index_Finger_Joint_02')
_vg = ob_capuche.vertex_groups.new(name='Left_Thumb_01')
for _i, _w in zip([0, 1, 2, 3, 4, 7, 8, 11, 18, 22, 23, 26, 27, 28, 29, 30, 31, 34, 36, 40, 41, 42, 43, 44, 57, 58, 59, 61, 62, 63, 64, 65, 66, 67, 69, 70, 71, 72, 73, 75, 76, 77, 78, 87, 90, 97, 98, 99, 100, 101, 102, 103, 104, 105, 106, 107, 109, 110, 111, 112, 113, 114, 116, 117, 118, 119, 120, 121, 122, 123, 124, 125, 126, 127, 128, 129, 130, 131, 132, 133, 135, 136, 137, 138, 140, 141, 142, 143, 147, 150, 156, 158, 180, 206, 208, 211, 212, 217, 219, 220, 221, 222, 223, 224, 225, 227, 229, 231, 236, 237, 238, 239, 240, 241, 242, 243, 253], [0.0, 0.0, 0.0, 0.0, 0.0, 0.0, 0.0, 0.0, 0.0, 0.0, 0.0, 0.0, 0.0, 0.0, 0.0, 0.0, 0.0, 0.0, 0.0, 0.0, 0.0, 0.0, 0.0, 0.0, 0.0, 0.0, 0.0, 0.0, 0.0, 0.0, 0.0, 0.0, 0.05258, 0.0, 0.0, 0.0, 0.0, 0.06719, 0.0, 0.0, 0.0, 0.0, 0.0, 0.0, 0.0, 0.0, 0.0, 0.0, 0.0, 0.0, 0.0, 0.0, 0.0, 0.0, 0.0, 0.0, 0.0, 0.0, 0.0, 0.0, 0.0, 0.0, 0.0, 0.0, 0.0, 0.0, 0.0, 0.0, 0.0, 0.0, 0.0, 0.0, 0.0, 0.0, 0.0, 0.0, 0.0, 0.0, 0.0, 0.0, 0.0, 0.0, 0.0, 0.0, 0.0, 0.0, 0.0, 0.0, 0.0, 0.0, 0.0, 0.0, 0.0, 0.0, 0.0, 0.0, 0.0, 0.0, 0.0, 0.0, 0.0, 0.0, 0.0, 0.0, 0.0, 0.0, 0.0, 0.0, 0.0, 0.0, 0.0, 0.0, 0.0, 0.0, 0.0, 0.0, 0.0]): _vg.add([_i], _w, 'REPLACE')
_vg = ob_capuche.vertex_groups.new(name='Left_Thumb_02')
for _i, _w in zip([0, 2, 3, 4, 24, 25, 27, 28, 30, 31, 32, 33, 36, 37, 40, 42, 57, 58, 59, 60, 63, 64, 65, 66, 69, 70, 71, 72, 74, 75, 76, 78, 97, 99, 100, 103, 104, 105, 106, 107, 109, 110, 111, 112, 113, 114, 116, 117, 118, 119, 120, 121, 123, 124, 126, 128, 131, 133, 135, 137, 138, 140, 143, 216, 217, 218, 219, 220, 221, 222, 223, 224, 225, 226, 227, 228, 229, 230, 231, 232, 236, 237, 238, 239, 240, 241, 242, 243, 244], [0.0, 0.0, 0.0, 0.0, 0.0, 0.0, 0.0, 0.0, 0.0, 0.0, 0.0, 0.0, 0.0, 0.0, 0.0, 0.0, 0.0, 0.0, 0.0, 0.0, 0.0, 0.0, 0.0, 0.0, 0.0, 0.0, 0.0, 0.0, 0.0, 0.0, 0.0, 0.0, 0.0, 0.0, 0.0, 0.0, 0.0, 0.0, 0.0, 0.06776, 0.0, 0.1067, 0.0, 0.0, 0.1499, 0.0721, 0.08302, 0.1343, 0.0, 0.0, 0.1624, 0.08304, 0.1407, 0.0, 0.0, 0.0, 0.0, 0.0, 0.0, 0.0, 0.0, 0.0, 0.0, 0.0, 0.0, 0.0, 0.0, 0.0, 0.0, 0.0, 0.0, 0.0, 0.0, 0.0, 0.0, 0.0, 0.0, 0.0, 0.0, 0.0, 0.0, 0.0, 0.0, 0.0, 0.0, 0.0, 0.0, 0.0, 0.0]): _vg.add([_i], _w, 'REPLACE')
_vg = ob_capuche.vertex_groups.new(name='Left_Middle_Finger_Joint_01')
for _i, _w in zip([2, 30, 63, 69, 70, 71, 73, 74, 75, 76, 77, 78, 104, 105, 108, 111, 112], [0.0, 0.0, 0.00792, 0.0, 0.005457, 0.0, 0.0, 0.0, 0.0, 0.0, 0.0, 0.0, 0.0, 0.0, 0.0, 0.0, 0.0]): _vg.add([_i], _w, 'REPLACE')
_vg = ob_capuche.vertex_groups.new(name='Left_Middle_Finger_Joint_02')
for _i, _w in zip([26, 30, 69, 73, 75, 76, 77, 78], [0.0, 0.0, 0.0, 0.0, 0.0, 0.0, 0.0, 0.0]): _vg.add([_i], _w, 'REPLACE')
_vg = ob_capuche.vertex_groups.new(name='Left_Ring_Finger_Joint_01')
for _i, _w in zip([26, 30, 68, 69, 70, 71, 72, 73, 74, 75, 76, 77, 78], [0.0, 0.0, 0.03009, 0.0, 0.005223, 0.0, 0.1428, 0.0, 0.0, 0.0, 0.0, 0.0, 0.0]): _vg.add([_i], _w, 'REPLACE')
_vg = ob_capuche.vertex_groups.new(name='Left_Ring_Finger_Joint_02')
for _i, _w in zip([76, 77, 78], [0.1342, 0.1277, 0.972]): _vg.add([_i], _w, 'REPLACE')
_vg = ob_capuche.vertex_groups.new(name='Left_Pinky_Finger_Joint_01')
_vg = ob_capuche.vertex_groups.new(name='Left_Pinky_Finger_Joint_02')
_vg = ob_capuche.vertex_groups.new(name='Right_Thigh_Joint')
for _i, _w in zip([146, 217, 219, 220, 221, 222, 223, 224, 225, 226, 227, 228, 229, 230, 231, 232, 234, 236, 237, 238, 239, 240, 241, 242, 243, 244, 253, 254, 255, 256, 257, 258], [0.05379, 0.01442, 0.04516, 0.02382, 0.06814, 0.0736, 0.07592, 0.09306, 0.1041, 0.1442, 0.1274, 0.1933, 0.1452, 0.2314, 0.1492, 0.2428, 0.02246, 0.02113, 0.05106, 0.07012, 0.07827, 0.104, 0.1254, 0.1363, 0.1388, 0.2227, 0.07386, 0.1, 0.1114, 0.1427, 0.1725, 0.1968]): _vg.add([_i], _w, 'REPLACE')
_vg = ob_capuche.vertex_groups.new(name='Right_Knee_Joint')
_vg = ob_capuche.vertex_groups.new(name='Right_Ankle_Joint')
_vg = ob_capuche.vertex_groups.new(name='Right_Toe_Joint')
_vg = ob_capuche.vertex_groups.new(name='Left_Thigh_Joint')
for _i, _w in zip([16, 17, 18, 19, 20, 21, 22, 23, 24, 25, 26, 27, 28, 29, 30, 31, 32, 33, 34, 35, 85, 86, 87, 88, 93, 94, 95, 96, 97, 98, 99, 100, 101, 102, 146, 219, 221, 223, 225, 226, 227, 228, 229, 230, 231, 232, 234, 236, 237, 238, 239, 240, 241, 242, 243, 244, 253, 254, 255, 256, 257, 258], [0.8086, 0.9813, 0.858, 0.5678, 0.9604, 0.9507, 0.9253, 0.9223, 0.7472, 0.8804, 0.9791, 0.9441, 0.2175, 0.7828, 0.9346, 0.8032, 0.5336, 0.7477, 0.1578, 0.5603, 0.01678, 0.1027, 0.0901, 0.01551, 0.5538, 0.4439, 0.3426, 0.2948, 0.03308, 0.07381, 0.1779, 0.1272, 0.02593, 0.05769, 0.05554, 0.01561, 0.0189, 0.02185, 0.02063, 0.0009159, 0.01914, 0.006162, 0.01685, 0.008488, 0.01444, 0.01394, 0.02081, 0.005581, 0.02896, 0.03081, 0.03379, 0.02893, 0.02473, 0.019, 0.01223, 0.02168, 0.08106, 0.06967, 0.06716, 0.05358, 0.04072, 0.03001]): _vg.add([_i], _w, 'REPLACE')
_vg = ob_capuche.vertex_groups.new(name='Left_Knee_Joint')
for _i, _w in zip([12, 13, 14, 15, 16, 18, 19, 20, 21, 22, 23, 85, 86, 87, 88, 89, 90, 91, 92, 93, 94, 95, 96], [0.07381, 0.4793, 0.4563, 0.1095, 0.1891, 0.142, 0.4316, 0.001439, 0.008725, 0.07431, 0.07439, 0.9664, 0.8972, 0.91, 0.9668, 0.9969, 0.9949, 0.987, 0.9929, 0.445, 0.5557, 0.6566, 0.7048]): _vg.add([_i], _w, 'REPLACE')
_vg = ob_capuche.vertex_groups.new(name='Left_Ankle_Joint')
for _i, _w in zip([12, 13, 14, 15], [0.9262, 0.5207, 0.5437, 0.8906]): _vg.add([_i], _w, 'REPLACE')
_vg = ob_capuche.vertex_groups.new(name='Left_Toe_Joint')
_m = ob_capuche.modifiers.new('Mirror', 'MIRROR')
_m.use_clip = True
_m = ob_capuche.modifiers.new('Armature', 'ARMATURE')
_m.object = ob_armature

# ---- collection membership
col_collection_1.objects.link(ob_armature)
col_collection_1.objects.link(ob_capuche)

# ---- scene / render settings (as saved in the file)
scene.frame_start = 1; scene.frame_end = 250; scene.frame_set(102)
scene.render.engine = 'BLENDER_EEVEE_NEXT'
scene.render.resolution_percentage = 50
scene.render.dither_intensity = 0.0
scene.cycles.use_denoising = False
scene.cycles.samples = 10
scene.cycles.sampling_pattern = 'TABULATED_SOBOL'
scene.cycles.light_sampling_threshold = 0.0
scene.cycles.use_adaptive_sampling = False
scene.cycles.use_light_tree = False
scene.cycles.blur_glossy = 0.0
scene.cycles.pixel_filter_type = 'GAUSSIAN'
scene.cycles.sample_clamp_indirect = 0.0
scene.view_settings.view_transform = 'Standard'
bpy.context.view_layer.update()

# ---- added for rendering (the .blend has no active camera and no usable light): camera, sun
cam_auto = bpy.data.cameras.new('AutoCamera')
cam_auto.lens = 50.0
cam_auto.sensor_width = 36.0
cam_auto.clip_end = 1000.0
ob_auto_camera = bpy.data.objects.new('AutoCamera', cam_auto)
scene.collection.objects.link(ob_auto_camera)
ob_auto_camera.location = (2.04884, -2.30332, 2.63428)
ob_auto_camera.rotation_euler = (1.09748, -7.21219e-08, 0.694738)
scene.camera = ob_auto_camera
light_auto_sun = bpy.data.lights.new('AutoSun', 'SUN')
light_auto_sun.energy = 3.0
light_auto_sun.angle = 0.0523599
ob_auto_sun = bpy.data.objects.new('AutoSun', light_auto_sun)
scene.collection.objects.link(ob_auto_sun)
ob_auto_sun.rotation_euler = (0.872665, 0.174533, 0.523599)
bpy.context.view_layer.update()

